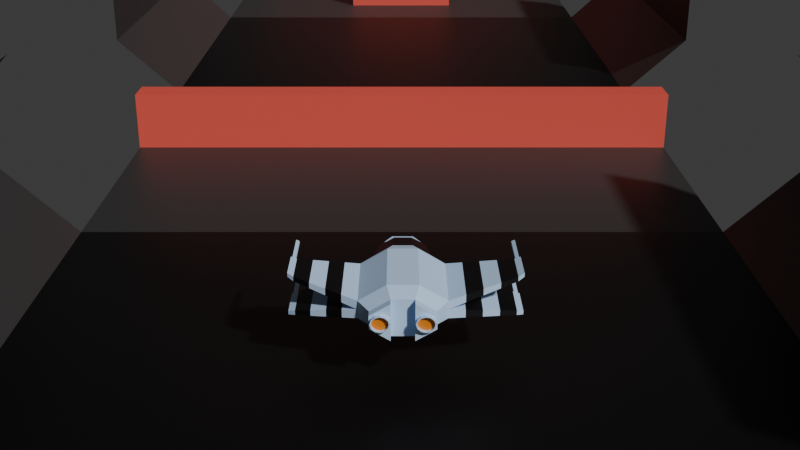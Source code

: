 # Source: ASSET.blend  (saved by Blender 4.2.66; exported with 4.5.12 LTS)
import bpy
from mathutils import Matrix  # noqa: F401  (used for matrix-valued properties, if any)

bpy.ops.wm.read_factory_settings(use_empty=True)
scene = bpy.context.scene
scene.name = 'Scene'

# ---- collections
col_collection = bpy.data.collections.new('Collection'); scene.collection.children.link(col_collection)

# ---- materials (node trees are filled in below, after node groups)
mat_material_001 = bpy.data.materials.new('Material.001')
mat_material_002 = bpy.data.materials.new('Material.002')
mat_material_003 = bpy.data.materials.new('Material.003')
mat_material_004 = bpy.data.materials.new('Material.004')
mat_material_005 = bpy.data.materials.new('Material.005')
mat_material_006 = bpy.data.materials.new('Material.006')

# ---- material node trees
mat_material_001.use_nodes = True; mat_material_001.node_tree.nodes.clear()
_N = mat_material_001.node_tree.nodes; _L = mat_material_001.node_tree.links
n0 = _N.new('ShaderNodeBsdfPrincipled'); n0.name = 'Principled BSDF'; n0.location = (10, 300)
n0.inputs[0].default_value = (0.547, 0.7426, 1.0, 1.0)
n1 = _N.new('ShaderNodeOutputMaterial'); n1.name = 'Material Output'; n1.location = (300, 300)
_L.new(n0.outputs[0], n1.inputs[0])
n1.is_active_output = True
mat_material_002.use_nodes = True; mat_material_002.node_tree.nodes.clear()
_N = mat_material_002.node_tree.nodes; _L = mat_material_002.node_tree.links
n0 = _N.new('ShaderNodeBsdfPrincipled'); n0.name = 'Principled BSDF'; n0.location = (10, 300)
n0.inputs[0].default_value = (0.0, 0.0, 0.0, 1.0)
n1 = _N.new('ShaderNodeOutputMaterial'); n1.name = 'Material Output'; n1.location = (300, 300)
_L.new(n0.outputs[0], n1.inputs[0])
n1.is_active_output = True
mat_material_003.use_nodes = True; mat_material_003.node_tree.nodes.clear()
_N = mat_material_003.node_tree.nodes; _L = mat_material_003.node_tree.links
n0 = _N.new('ShaderNodeBsdfPrincipled'); n0.name = 'Principled BSDF'; n0.location = (10, 300)
n0.inputs[0].default_value = (0.8001, 0.2265, 0.00514, 1.0)
n1 = _N.new('ShaderNodeOutputMaterial'); n1.name = 'Material Output'; n1.location = (300, 300)
_L.new(n0.outputs[0], n1.inputs[0])
n1.is_active_output = True
mat_material_004.use_nodes = True; mat_material_004.node_tree.nodes.clear()
_N = mat_material_004.node_tree.nodes; _L = mat_material_004.node_tree.links
n0 = _N.new('ShaderNodeBsdfPrincipled'); n0.name = 'Principled BSDF'; n0.location = (10, 300)
n0.inputs[0].default_value = (0.03385, 0.03385, 0.03385, 1.0)
n1 = _N.new('ShaderNodeOutputMaterial'); n1.name = 'Material Output'; n1.location = (300, 300)
_L.new(n0.outputs[0], n1.inputs[0])
n1.is_active_output = True
mat_material_005.use_nodes = True; mat_material_005.node_tree.nodes.clear()
_N = mat_material_005.node_tree.nodes; _L = mat_material_005.node_tree.links
n0 = _N.new('ShaderNodeBsdfPrincipled'); n0.name = 'Principled BSDF'; n0.location = (10, 300)
n0.inputs[0].default_value = (0.0, 0.0, 0.0, 1.0)
n1 = _N.new('ShaderNodeOutputMaterial'); n1.name = 'Material Output'; n1.location = (300, 300)
_L.new(n0.outputs[0], n1.inputs[0])
n1.is_active_output = True
mat_material_006.use_nodes = True; mat_material_006.node_tree.nodes.clear()
_N = mat_material_006.node_tree.nodes; _L = mat_material_006.node_tree.links
n0 = _N.new('ShaderNodeBsdfPrincipled'); n0.name = 'Principled BSDF'; n0.location = (10, 300)
n0.inputs[0].default_value = (0.8007, 0.09913, 0.07111, 1.0)
n1 = _N.new('ShaderNodeOutputMaterial'); n1.name = 'Material Output'; n1.location = (300, 300)
_L.new(n0.outputs[0], n1.inputs[0])
n1.is_active_output = True

# ---- world
world_world = bpy.data.worlds.new('World'); scene.world = world_world
world_world.use_nodes = True; world_world.node_tree.nodes.clear()
_N = world_world.node_tree.nodes; _L = world_world.node_tree.links
n0 = _N.new('ShaderNodeOutputWorld'); n0.name = 'World Output'; n0.location = (300, 300)
n1 = _N.new('ShaderNodeBackground'); n1.name = 'Background'; n1.location = (10, 300)
n1.inputs[0].default_value = (0.05088, 0.05088, 0.05088, 1.0)
_L.new(n1.outputs[0], n0.inputs[0])
n0.is_active_output = True
world_world.color = (0.05088, 0.05088, 0.05088)
world_world.sun_shadow_jitter_overblur = 0.0

# ---- cameras
cam_camera_001 = bpy.data.cameras.new('Camera.001')

# ---- meshes
me_cube_002 = bpy.data.meshes.new('Cube.002')
me_cube_002.from_pydata([(-1.0, -1.0, -0.3589), (-0.3589, -1.0, -1.0), (-0.3589, -1.0, 1.0), (-1.0, -1.0, 0.3589), (-0.3589, 1.0, -1.0), (-1.0, 1.0, -0.3589), (-1.0, 1.0, 0.3589), (-0.3589, 1.0, 1.0), (0.3589, -1.0, -1.0), (1.0, -1.0, -0.3589), (1.0, -1.0, 0.3589), (0.3589, -1.0, 1.0), (1.0, 1.0, -0.3589), (0.3589, 1.0, -1.0), (0.3589, 1.0, 1.0), (1.0, 1.0, 0.3589), (-0.5835, 2.278, -0.2094), (-0.2094, 2.278, -0.5835), (-0.2094, 2.278, 0.5835), (-0.5835, 2.278, 0.2094), (0.2094, 2.278, -0.5835), (0.5835, 2.278, -0.2094), (0.5835, 2.278, 0.2094), (0.2094, 2.278, 0.5835), (-2.548, 0.4741, 0.9051), (-1.0, -1.0, 0.0), (1.0, -1.0, 0.0), (1.0, 1.0, 0.0), (-2.577, -0.4354, 1.049), (-1.0, 1.0, 0.0), (-2.548, 0.4741, 0.9937), (-2.577, -0.4354, 0.8924), (2.712, -0.4354, 0.8924), (2.712, -0.4354, 1.049), (2.683, 0.4757, 0.9937), (2.683, 0.4757, 0.9051), (-2.559, 0.4802, -0.532), (-2.559, 0.4802, -0.6318), (2.694, 0.4794, -0.532), (2.694, 0.4794, -0.6318), (2.723, -0.4354, -0.6708), (2.723, -0.4354, -0.5145), (-2.587, -0.4354, -0.6708), (-2.587, -0.4354, -0.5145), (2.571, -0.516, 0.765), (2.571, -0.516, 0.9502), (2.599, 0.4757, 0.8295), (2.599, 0.4757, 0.9353), (2.567, -0.5234, -0.6222), (2.567, -0.5234, -0.4344), (2.596, 0.4794, -0.6011), (2.596, 0.4794, -0.4814), (-2.441, -0.5128, 0.9541), (-2.441, -0.5128, 0.77), (-2.47, 0.4741, 0.8345), (-2.47, 0.4741, 0.9391), (-2.458, 0.4802, -0.6002), (-2.458, 0.4802, -0.48), (-2.429, -0.5249, -0.4329), (-2.429, -0.5249, -0.6213), (-0.2673, 3.202, -0.2034), (-0.09596, 3.202, -0.3748), (0.09596, 3.202, -0.3748), (0.2673, 3.202, -0.2034), (-0.2673, 3.202, -0.01144), (0.2673, 3.202, -0.01144), (-0.3589, -1.0, -2.98e-08), (0.3589, -1.0, -2.98e-08), (0.6961, -1.637, 0.1725), (-0.6949, -1.637, 0.1725), (0.5002, -1.637, 0.335), (0.5002, -1.637, -0.315), (-0.499, -1.637, 0.335), (-0.499, -1.637, -0.315), (-0.3859, -1.637, -0.2715), (-0.6121, -1.637, -0.2715), (-0.6121, -1.637, 0.2915), (-0.3859, -1.637, 0.2915), (0.6133, -1.637, -0.2715), (0.3871, -1.637, -0.2715), (0.3871, -1.637, 0.2915), (0.6133, -1.637, 0.2915), (-0.7252, -1.637, 0.009998), (0.7264, -1.637, 0.009998), (-0.2728, -1.637, 0.009998), (0.274, -1.637, 0.009998), (-2.577, 0.4741, 1.049), (-2.577, 0.4741, 0.8924), (2.712, 0.4757, 1.049), (2.712, 0.4757, 0.8924), (2.571, 0.4757, 0.765), (2.571, 0.4757, 0.9502), (-2.587, 0.4802, -0.5145), (-2.587, 0.4802, -0.6708), (2.723, 0.4794, -0.5145), (2.723, 0.4794, -0.6708), (2.567, 0.4794, -0.6222), (-2.429, 0.4802, -0.6213), (2.567, 0.4794, -0.4344), (-2.441, 0.4741, 0.77), (-2.441, 0.4741, 0.9541), (-2.429, 0.4802, -0.4329), (-2.548, 1.549, 0.9937), (-2.548, 1.549, 0.9051), (2.683, 1.551, 0.9937), (2.683, 1.551, 0.9051), (2.599, 1.551, 0.8295), (2.599, 1.551, 0.9353), (-2.559, 1.555, -0.532), (-2.559, 1.555, -0.6318), (2.694, 1.554, -0.532), (2.694, 1.554, -0.6318), (2.596, 1.554, -0.6011), (-2.458, 1.555, -0.6002), (2.596, 1.554, -0.4814), (-2.47, 1.549, 0.8345), (-2.47, 1.549, 0.9391), (-2.458, 1.555, -0.48), (0.6857, 1.639, 0.2461), (0.2461, 1.639, 0.6857), (-0.6857, 1.639, 0.2461), (-0.2461, 1.639, 0.6857), (-0.2461, 1.639, -0.6857), (0.2461, 1.639, -0.6857), (0.6857, 1.639, -0.2461), (-0.6857, 1.639, -0.2461), (-0.7409, -1.409, -2.368e-09), (-0.7409, -1.409, -0.2659), (-0.2659, -1.409, -0.7409), (-0.2659, -1.409, -2.445e-08), (-0.7409, -1.409, 0.2659), (-0.2659, -1.409, 0.7409), (0.2659, -1.409, -0.7409), (0.2659, -1.409, -2.445e-08), (0.7409, -1.409, 0.2659), (0.7409, -1.409, -2.368e-09), (0.2659, -1.409, 0.7409), (0.7409, -1.409, -0.2659), (-2.081, -0.6346, 0.5775), (-1.721, -0.7564, 0.385), (-1.36, -0.8782, 0.1925), (-2.081, 0.6056, 0.5775), (-1.721, 0.7371, 0.385), (-1.36, 0.8685, 0.1925), (-2.081, 0.6056, 0.8053), (-1.721, 0.7371, 0.6565), (-1.36, 0.8685, 0.5077), (-1.36, -0.8782, 0.5077), (-1.721, -0.7564, 0.6565), (-2.081, -0.6346, 0.8053), (-2.072, 0.6101, -0.3247), (-1.714, 0.7401, -0.2165), (-1.357, 0.87, -0.1082), (-2.072, -0.6437, -0.3247), (-1.714, -0.7625, -0.2165), (-1.357, -0.8812, -0.1082), (-2.072, -0.6437, -0.5557), (-1.714, -0.7625, -0.4901), (-1.357, -0.8812, -0.4245), (-1.357, 0.87, -0.4245), (-1.714, 0.7401, -0.4901), (-2.072, 0.6101, -0.5557), (2.175, -0.6425, -0.3258), (1.783, -0.7617, -0.2172), (1.392, -0.8808, -0.1086), (2.175, 0.6095, -0.3258), (1.783, 0.7397, -0.2172), (1.392, 0.8698, -0.1086), (1.392, -0.8808, -0.4248), (1.783, -0.7617, -0.4906), (2.175, -0.6425, -0.5564), (1.392, 0.8698, -0.4248), (1.783, 0.7397, -0.4906), (2.175, 0.6095, -0.5564), (2.178, -0.637, 0.8024), (1.785, -0.758, 0.6546), (1.393, -0.879, 0.5068), (1.393, -0.879, 0.1913), (1.785, -0.758, 0.3825), (2.178, -0.637, 0.5738), (1.393, 0.8689, 0.1913), (1.785, 0.7378, 0.3825), (2.178, 0.6068, 0.5738), (1.393, 0.8689, 0.5068), (1.785, 0.7378, 0.6546), (2.178, 0.6068, 0.8024), (-0.1516, 2.609, 0.3085), (-0.4652, 2.623, 0.1268), (0.4652, 2.623, 0.1268), (0.1516, 2.609, 0.3085), (0.4652, 2.623, -0.2072), (-0.4652, 2.623, -0.2072), (-0.167, 2.623, -0.5054), (0.167, 2.623, -0.5054), (-0.3589, 0.3333, -1.0), (-0.3589, -0.3333, -1.0), (-0.3589, -0.3333, 1.0), (-0.3589, 0.3333, 1.0), (0.3589, -0.3333, -1.0), (0.3589, 0.3333, -1.0), (-1.0, 0.3333, 0.3589), (-1.0, -0.3333, 0.3589), (0.3589, 0.3333, 1.0), (0.3589, -0.3333, 1.0), (1.0, 0.3333, -0.3589), (1.0, -0.3333, -0.3589), (1.0, -0.3333, 0.3589), (1.0, 0.3333, 0.3589), (-1.0, -0.3333, -0.3589), (-1.0, 0.3333, -0.3589), (1.0, 0.3333, 0.0), (1.0, -0.3333, 0.0), (-2.577, 0.1709, 1.049), (-2.577, -0.1322, 1.049), (-1.0, -0.3333, 0.0), (-1.0, 0.3333, 0.0), (2.712, -0.1317, 1.049), (2.712, 0.172, 1.049), (2.712, 0.172, 0.8924), (2.712, -0.1317, 0.8924), (-2.577, -0.1322, 0.8924), (-2.577, 0.1709, 0.8924), (2.723, 0.1745, -0.6708), (2.723, -0.1305, -0.6708), (-2.587, -0.1302, -0.6708), (-2.587, 0.175, -0.6708), (2.723, 0.1745, -0.5145), (2.723, -0.1305, -0.5145), (-2.587, -0.1302, -0.5145), (-2.587, 0.175, -0.5145), (2.571, -0.1854, 0.9502), (2.571, 0.1451, 0.9502), (2.571, 0.1451, 0.765), (2.571, -0.1854, 0.765), (2.567, -0.1891, -0.4344), (2.567, 0.1451, -0.4344), (2.567, 0.1451, -0.6222), (2.567, -0.1891, -0.6222), (-2.441, 0.1451, 0.9541), (-2.441, -0.1839, 0.9541), (-2.441, -0.1839, 0.77), (-2.441, 0.1451, 0.77), (-2.429, -0.1899, -0.6213), (-2.429, 0.1451, -0.6213), (-2.429, 0.1451, -0.4329), (-2.429, -0.1899, -0.4329), (-1.36, -0.296, 0.1925), (-1.36, 0.2863, 0.1925), (-1.721, -0.2586, 0.385), (-1.721, 0.2392, 0.385), (-2.081, -0.2212, 0.5775), (-2.081, 0.1922, 0.5775), (-1.36, 0.2863, 0.5077), (-1.36, -0.296, 0.5077), (-1.721, 0.2392, 0.6565), (-1.721, -0.2586, 0.6565), (-2.081, 0.1922, 0.8053), (-2.081, -0.2212, 0.8053), (-1.357, 0.2863, -0.1082), (-1.357, -0.2975, -0.1082), (-1.714, 0.2392, -0.2165), (-1.714, -0.2616, -0.2165), (-2.072, 0.1922, -0.3247), (-2.072, -0.2258, -0.3247), (-1.357, -0.2975, -0.4245), (-1.357, 0.2863, -0.4245), (-1.714, -0.2616, -0.4901), (-1.714, 0.2392, -0.4901), (-2.072, -0.2258, -0.5557), (-2.072, 0.1922, -0.5557), (1.392, 0.2863, -0.4248), (1.392, -0.2973, -0.4248), (1.783, 0.2392, -0.4906), (1.783, -0.2612, -0.4906), (2.175, 0.1922, -0.5564), (2.175, -0.2252, -0.5564), (1.392, -0.2973, -0.1086), (1.392, 0.2863, -0.1086), (1.783, -0.2612, -0.2172), (1.783, 0.2392, -0.2172), (2.175, -0.2252, -0.3258), (2.175, 0.1922, -0.3258), (1.393, 0.2863, 0.1913), (1.393, -0.2964, 0.1913), (1.785, 0.2392, 0.3825), (1.785, -0.2594, 0.3825), (2.178, 0.1922, 0.5738), (2.178, -0.2224, 0.5738), (1.393, -0.2964, 0.5068), (1.393, 0.2863, 0.5068), (1.785, -0.2594, 0.6546), (1.785, 0.2392, 0.6546), (2.178, -0.2224, 0.8024), (2.178, 0.1922, 0.8024), (0.6961, -1.637, -0.1525), (-0.6949, -1.637, -0.1525), (-0.3031, -1.637, -0.1525), (-0.3031, -1.637, 0.1725), (0.3043, -1.637, -0.1525), (0.3043, -1.637, 0.1725), (-0.5034, -1.639, -0.5034), (-0.7409, -1.639, -0.2659), (-0.5034, -1.639, 0.5034), (-0.2659, -1.639, 0.7409), (0.5034, -1.639, -0.5034), (0.2659, -1.639, -0.7409), (0.5034, -1.639, 0.5034), (0.7409, -1.639, 0.2659), (-0.7409, -1.639, 0.133), (-0.7409, -1.639, 0.2659), (0.7409, -1.639, 0.133), (0.7409, -1.639, -0.133), (0.7409, -1.639, -2.368e-09), (-0.7409, -1.639, -0.133), (-0.7409, -1.639, -2.368e-09), (-0.2659, -1.639, -0.3704), (-0.2659, -1.639, -2.445e-08), (-0.2659, -1.639, 0.3704), (0.2659, -1.639, -0.3704), (0.2659, -1.639, -2.445e-08), (0.2659, -1.639, 0.3704), (0.2659, -1.639, 0.7409), (-0.2659, -1.639, -0.7409), (0.7409, -1.639, -0.2659), (-0.6955, -1.755, 0.009998), (0.274, -1.755, 0.009998), (-0.3025, -1.755, 0.009998), (0.6967, -1.755, 0.009998), (0.3318, -1.755, 0.161), (0.6686, -1.755, 0.161), (0.5002, -1.755, 0.335), (-0.6674, -1.755, 0.161), (-0.3306, -1.755, 0.161), (-0.499, -1.755, 0.3037), (0.3318, -1.755, -0.141), (0.6686, -1.755, -0.141), (0.5002, -1.755, -0.2837), (-0.6674, -1.755, -0.141), (-0.3031, -1.755, -0.1525), (-0.499, -1.755, -0.2837), (-0.5933, -1.755, -0.2474), (-0.4047, -1.755, 0.2674), (0.4059, -1.755, -0.2474), (0.5945, -1.755, 0.2674), (-0.5933, -1.755, 0.2674), (0.4059, -1.755, 0.2674), (-0.4047, -1.755, -0.2474), (0.5945, -1.755, -0.2474), (-0.499, -1.755, -0.315), (-0.6121, -1.755, -0.2715), (-0.499, -1.755, 0.335), (-0.3859, -1.755, 0.2915), (0.5002, -1.755, -0.315), (0.3871, -1.755, -0.2715), (0.5002, -1.755, 0.3037), (0.6133, -1.755, 0.2915), (-0.6949, -1.755, 0.1725), (-0.6121, -1.755, 0.2915), (0.6961, -1.755, 0.1725), (0.6961, -1.755, -0.1525), (0.7264, -1.755, 0.009998), (-0.6949, -1.755, -0.1525), (-0.7252, -1.755, 0.009998), (-0.3306, -1.755, -0.141), (-0.2728, -1.755, 0.009998), (-0.3031, -1.755, 0.1725), (0.3043, -1.755, -0.1525), (0.3037, -1.755, 0.009998), (0.3043, -1.755, 0.1725), (0.3871, -1.755, 0.2915), (-0.3859, -1.755, -0.2715), (0.6133, -1.755, -0.2715), (-0.5015, -1.663, 0.009998), (-0.6955, -1.663, 0.009998), (0.5027, -1.663, 0.009998), (0.3037, -1.663, 0.009998), (-0.3025, -1.663, 0.009998), (0.6967, -1.663, 0.009998), (0.5027, -1.663, 0.2113), (0.3318, -1.663, 0.161), (0.6686, -1.663, 0.161), (0.5002, -1.663, 0.3037), (-0.5015, -1.663, 0.2113), (-0.6674, -1.663, 0.161), (-0.3306, -1.663, 0.161), (-0.499, -1.663, 0.3037), (0.5027, -1.663, -0.1913), (0.3318, -1.663, -0.141), (0.6686, -1.663, -0.141), (0.5002, -1.663, -0.2837), (-0.5015, -1.663, -0.1913), (-0.6674, -1.663, -0.141), (-0.3306, -1.663, -0.141), (-0.499, -1.663, -0.2837), (-0.5933, -1.663, -0.2474), (-0.4047, -1.663, 0.2674), (0.4059, -1.663, -0.2474), (0.5945, -1.663, 0.2674), (-0.5933, -1.663, 0.2674), (0.4059, -1.663, 0.2674), (-0.4047, -1.663, -0.2474), (0.5945, -1.663, -0.2474)], [], [(236, 96, 95, 222), (203, 196, 2, 11), (221, 212, 86, 87), (123, 122, 17, 20), (195, 1, 0, 208), (197, 7, 6, 200), (199, 13, 12, 204), (203, 11, 10, 206), (195, 198, 8, 1), (29, 6, 120, 125, 5), (119, 118, 22, 23), (124, 123, 20, 21), (16, 125, 120, 19), (120, 121, 18, 19), (121, 119, 23, 18), (122, 125, 16, 17), (53, 52, 28, 31), (232, 90, 89, 218), (219, 216, 33, 32), (45, 44, 32, 33), (49, 48, 40, 41), (230, 45, 33, 216), (240, 53, 31, 220), (47, 34, 104, 107), (238, 100, 86, 212), (223, 227, 41, 40), (225, 229, 92, 93), (234, 49, 41, 227), (244, 101, 92, 229), (59, 58, 43, 42), (242, 59, 42, 224), (191, 187, 64, 60), (188, 190, 63, 65), (23, 22, 188, 189), (292, 174, 45, 230), (182, 185, 91, 90), (174, 179, 44, 45), (286, 182, 90, 232), (173, 165, 98, 96), (280, 162, 49, 234), (162, 170, 48, 49), (274, 173, 96, 236), (256, 144, 100, 238), (144, 141, 99, 100), (250, 138, 53, 240), (138, 149, 52, 53), (268, 156, 59, 242), (156, 153, 58, 59), (262, 150, 101, 244), (150, 161, 97, 101), (50, 51, 114, 112), (35, 46, 106, 105), (51, 38, 110, 114), (60, 63, 62, 61), (64, 65, 63, 60), (193, 192, 61, 62), (190, 193, 62, 63), (187, 188, 65, 64), (192, 191, 60, 61), (128, 129, 316, 315, 322), (133, 132, 305, 318, 319), (8, 67, 66, 1), (67, 11, 2, 66), (127, 128, 322, 300, 301), (126, 127, 301, 313, 314), (135, 134, 307, 310, 312), (134, 136, 321, 306, 307), (131, 130, 309, 302, 303), (130, 126, 314, 308, 309), (136, 133, 319, 320, 321), (132, 137, 323, 304, 305), (137, 135, 312, 311, 323), (129, 131, 303, 317, 316), (299, 85, 325, 368), (296, 84, 364, 338), (74, 296, 338, 370), (75, 73, 348, 349), (298, 79, 353, 366), (82, 295, 361, 362), (30, 24, 87, 86), (35, 34, 88, 89), (46, 35, 89, 90), (34, 47, 91, 88), (36, 37, 93, 92), (39, 38, 94, 95), (50, 39, 95, 96), (37, 56, 97, 93), (47, 46, 90, 91), (38, 51, 98, 94), (51, 50, 96, 98), (24, 54, 99, 87), (55, 30, 86, 100), (54, 55, 100, 99), (57, 36, 92, 101), (56, 57, 101, 97), (105, 106, 107, 104), (108, 117, 113, 109), (102, 116, 115, 103), (111, 112, 114, 110), (54, 24, 103, 115), (37, 36, 108, 109), (30, 55, 116, 102), (38, 39, 111, 110), (55, 54, 115, 116), (39, 50, 112, 111), (36, 57, 117, 108), (56, 37, 109, 113), (24, 30, 102, 103), (57, 56, 113, 117), (46, 47, 107, 106), (34, 35, 105, 104), (7, 14, 119, 121), (6, 7, 121, 120), (14, 15, 118, 119), (4, 5, 125, 122), (12, 13, 123, 124), (13, 4, 122, 123), (12, 124, 118, 15, 27), (21, 22, 118, 124), (66, 2, 131, 129), (3, 25, 126, 130), (2, 3, 130, 131), (25, 0, 127, 126), (0, 1, 128, 127), (1, 66, 129, 128), (9, 26, 135, 137), (8, 9, 137, 132), (11, 67, 133, 136), (10, 11, 136, 134), (26, 10, 134, 135), (67, 8, 132, 133), (136, 11, 2, 131), (67, 133, 129, 66), (132, 8, 1, 128), (129, 133, 132, 128), (131, 136, 133, 129), (25, 3, 147, 140), (140, 147, 148, 139), (139, 148, 149, 138), (214, 25, 140, 246), (246, 140, 139, 248), (248, 139, 138, 250), (6, 29, 143, 146), (146, 143, 142, 145), (145, 142, 141, 144), (200, 6, 146, 252), (252, 146, 145, 254), (254, 145, 144, 256), (29, 5, 159, 152), (152, 159, 160, 151), (151, 160, 161, 150), (215, 29, 152, 258), (258, 152, 151, 260), (260, 151, 150, 262), (0, 25, 155, 158), (158, 155, 154, 157), (157, 154, 153, 156), (208, 0, 158, 264), (264, 158, 157, 266), (266, 157, 156, 268), (204, 12, 171, 270), (270, 171, 172, 272), (272, 172, 173, 274), (26, 9, 168, 164), (164, 168, 169, 163), (163, 169, 170, 162), (211, 26, 164, 276), (276, 164, 163, 278), (278, 163, 162, 280), (12, 27, 167, 171), (171, 167, 166, 172), (172, 166, 165, 173), (210, 27, 180, 282), (282, 180, 181, 284), (284, 181, 182, 286), (10, 26, 177, 176), (176, 177, 178, 175), (175, 178, 179, 174), (27, 15, 183, 180), (180, 183, 184, 181), (181, 184, 185, 182), (206, 10, 176, 288), (288, 176, 175, 290), (290, 175, 174, 292), (19, 18, 186, 187), (18, 23, 189, 186), (22, 19, 187, 188), (17, 16, 191, 192), (21, 20, 193, 190), (20, 17, 192, 193), (22, 21, 190, 188), (16, 19, 187, 191), (186, 189, 188, 187), (184, 291, 293, 185), (291, 290, 292, 293), (183, 289, 291, 184), (289, 288, 290, 291), (15, 207, 289, 183), (207, 206, 288, 289), (178, 285, 287, 179), (285, 284, 286, 287), (177, 283, 285, 178), (283, 282, 284, 285), (26, 211, 283, 177), (211, 210, 282, 283), (166, 279, 281, 165), (279, 278, 280, 281), (167, 277, 279, 166), (277, 276, 278, 279), (27, 210, 277, 167), (210, 211, 276, 277), (169, 273, 275, 170), (273, 272, 274, 275), (168, 271, 273, 169), (271, 270, 272, 273), (9, 205, 271, 168), (205, 204, 270, 271), (160, 267, 269, 161), (267, 266, 268, 269), (159, 265, 267, 160), (265, 264, 266, 267), (5, 209, 265, 159), (209, 208, 264, 265), (154, 261, 263, 153), (261, 260, 262, 263), (155, 259, 261, 154), (259, 258, 260, 261), (25, 214, 259, 155), (214, 215, 258, 259), (148, 255, 257, 149), (255, 254, 256, 257), (147, 253, 255, 148), (253, 252, 254, 255), (3, 201, 253, 147), (201, 200, 252, 253), (142, 249, 251, 141), (249, 248, 250, 251), (143, 247, 249, 142), (247, 246, 248, 249), (29, 215, 247, 143), (215, 214, 246, 247), (153, 263, 245, 58), (263, 262, 244, 245), (161, 269, 243, 97), (269, 268, 242, 243), (141, 251, 241, 99), (251, 250, 240, 241), (149, 257, 239, 52), (257, 256, 238, 239), (170, 275, 237, 48), (275, 274, 236, 237), (165, 281, 235, 98), (281, 280, 234, 235), (179, 287, 233, 44), (287, 286, 232, 233), (185, 293, 231, 91), (293, 292, 230, 231), (97, 243, 225, 93), (243, 242, 224, 225), (58, 245, 228, 43), (245, 244, 229, 228), (98, 235, 226, 94), (235, 234, 227, 226), (42, 43, 228, 224), (224, 228, 229, 225), (95, 94, 226, 222), (222, 226, 227, 223), (52, 239, 213, 28), (239, 238, 212, 213), (99, 241, 221, 87), (241, 240, 220, 221), (91, 231, 217, 88), (231, 230, 216, 217), (89, 88, 217, 218), (218, 217, 216, 219), (44, 233, 219, 32), (233, 232, 218, 219), (4, 13, 199, 194), (194, 199, 198, 195), (14, 202, 207, 15), (202, 203, 206, 207), (8, 198, 205, 9), (198, 199, 204, 205), (2, 196, 201, 3), (196, 197, 200, 201), (4, 194, 209, 5), (194, 195, 208, 209), (31, 28, 213, 220), (220, 213, 212, 221), (14, 7, 197, 202), (202, 197, 196, 203), (48, 237, 223, 40), (237, 236, 222, 223), (72, 76, 357, 350), (73, 74, 370, 348), (294, 83, 360, 359), (69, 82, 362, 356), (71, 78, 371, 352), (68, 81, 355, 358), (84, 297, 365, 364), (83, 68, 358, 360), (76, 69, 356, 357), (80, 299, 368, 369), (73, 75, 301, 300), (72, 77, 303, 302), (71, 79, 305, 304), (70, 81, 307, 306), (69, 76, 309, 308), (81, 68, 310, 307), (83, 294, 311, 312), (295, 82, 314, 313), (84, 296, 315, 316), (77, 297, 317, 303), (298, 85, 319, 318), (299, 80, 321, 320), (297, 84, 316, 317), (82, 69, 308, 314), (76, 72, 302, 309), (296, 74, 322, 315), (294, 78, 323, 311), (80, 70, 306, 321), (75, 295, 313, 301), (68, 83, 312, 310), (78, 71, 304, 323), (74, 73, 300, 322), (79, 298, 318, 305), (85, 299, 320, 319), (328, 367, 375, 379), (363, 326, 376, 392), (346, 363, 392, 400), (340, 339, 393, 394), (334, 342, 396, 387), (324, 337, 391, 373), (333, 344, 398, 385), (339, 346, 400, 393), (335, 327, 377, 388), (331, 324, 373, 383), (336, 347, 401, 389), (329, 343, 397, 380), (326, 332, 384, 376), (327, 329, 380, 377), (344, 331, 383, 398), (345, 328, 379, 399), (77, 72, 350, 351), (78, 294, 359, 371), (297, 77, 351, 365), (79, 71, 352, 353), (70, 80, 369, 330), (85, 298, 366, 325), (81, 70, 330, 355), (295, 75, 349, 361), (339, 340, 349, 348), (333, 341, 351, 350), (336, 342, 353, 352), (354, 343, 355, 330), (331, 344, 357, 356), (343, 329, 358, 355), (327, 335, 359, 360), (337, 324, 362, 361), (326, 363, 338, 364), (341, 332, 365, 351), (334, 367, 325, 366), (328, 345, 369, 368), (332, 326, 364, 365), (324, 331, 356, 362), (344, 333, 350, 357), (363, 346, 370, 338), (335, 347, 371, 359), (345, 354, 330, 369), (340, 337, 361, 349), (329, 327, 360, 358), (347, 336, 352, 371), (346, 339, 348, 370), (342, 334, 366, 353), (367, 328, 368, 325), (377, 380, 378, 374), (390, 372, 373, 391), (386, 374, 375, 387), (374, 378, 379, 375), (382, 385, 398, 383), (378, 381, 399, 379), (380, 397, 381, 378), (372, 382, 383, 373), (376, 384, 382, 372), (384, 395, 385, 382), (389, 386, 387, 396), (401, 388, 386, 389), (388, 377, 374, 386), (393, 390, 391, 394), (400, 392, 390, 393), (392, 376, 372, 390), (341, 333, 385, 395), (347, 335, 388, 401), (332, 341, 395, 384), (342, 336, 389, 396), (354, 345, 399, 381), (367, 334, 387, 375), (343, 354, 381, 397), (337, 340, 394, 391)])
me_cube_002.polygons.foreach_set('material_index', [0, 0, 0, 1, 0, 0, 0, 0, 0, 0, 1, 1, 1, 1, 1, 1, 0, 0, 0, 0, 0, 0, 0, 0, 0, 0, 0, 0, 0, 0, 0, 0, 0, 1, 1, 1, 1, 1, 1, 1, 1, 1, 1, 1, 1, 1, 1, 1, 1, 1, 0, 0, 0, 0, 0, 0, 0, 0, 0, 0, 0, 0, 0, 0, 0, 0, 0, 0, 0, 0, 0, 0, 0, 0, 0, 0, 0, 0, 0, 0, 0, 0, 0, 0, 0, 0, 0, 0, 0, 0, 0, 0, 0, 0, 0, 0, 0, 0, 0, 0, 0, 0, 0, 0, 0, 0, 0, 0, 0, 0, 0, 0, 0, 0, 0, 0, 0, 0, 1, 0, 0, 0, 0, 0, 0, 0, 0, 0, 0, 0, 0, 0, 0, 0, 0, 0, 0, 1, 0, 0, 1, 0, 0, 1, 0, 0, 1, 0, 0, 1, 0, 0, 1, 0, 0, 1, 0, 0, 1, 0, 0, 1, 0, 0, 1, 0, 0, 1, 0, 0, 1, 0, 0, 1, 0, 0, 1, 0, 0, 1, 0, 0, 1, 0, 1, 1, 0, 0, 0, 0, 0, 0, 1, 0, 0, 1, 1, 0, 0, 0, 0, 1, 1, 0, 0, 0, 0, 1, 1, 0, 0, 0, 0, 1, 1, 0, 0, 0, 0, 1, 1, 0, 0, 0, 0, 1, 1, 0, 0, 0, 0, 1, 1, 0, 0, 0, 0, 1, 1, 0, 0, 1, 1, 1, 1, 1, 1, 1, 1, 1, 1, 1, 1, 1, 1, 1, 1, 0, 0, 0, 0, 0, 0, 0, 0, 0, 0, 0, 0, 0, 0, 0, 0, 0, 0, 0, 0, 0, 0, 0, 0, 0, 0, 0, 0, 0, 0, 0, 0, 0, 0, 0, 0, 0, 0, 0, 0, 0, 0, 0, 0, 0, 0, 0, 0, 0, 0, 0, 0, 0, 0, 0, 0, 0, 0, 0, 0, 0, 0, 0, 0, 0, 0, 0, 0, 0, 0, 0, 0, 0, 0, 0, 0, 0, 0, 0, 0, 0, 0, 0, 0, 0, 0, 0, 0, 0, 0, 0, 0, 0, 0, 0, 0, 0, 0, 0, 0, 0, 0, 0, 0, 0, 0, 0, 0, 0, 0, 0, 0, 0, 0, 0, 0, 0, 0, 2, 2, 2, 2, 2, 2, 2, 2, 2, 2, 2, 2, 2, 2, 2, 2, 0, 0, 0, 0, 0, 0, 0, 0])
_uv = me_cube_002.uv_layers.new(name='UVMap')
_uv.uv.foreach_set('vector', [0.4551, 0.5833, 0.4551, 0.5, 0.4551, 0.5, 0.4551, 0.5833, 0.7051, 0.6667, 0.7949, 0.6667, 0.7949, 0.75, 0.7051, 0.75, 0.5, 0.1667, 0.5449, 0.1667, 0.5449, 0.25, 0.5, 0.25, 0.2949, 0.5, 0.2051, 0.5, 0.2051, 0.5, 0.2949, 0.5, 0.2051, 0.6667, 0.2051, 0.75, 0.125, 0.75, 0.125, 0.6667, 0.625, 0.1667, 0.625, 0.25, 0.5449, 0.25, 0.5449, 0.1667, 0.2949, 0.5833, 0.2949, 0.5, 0.4551, 0.5, 0.4551, 0.5833, 0.7051, 0.6667, 0.7051, 0.75, 0.5449, 0.75, 0.5449, 0.6667, 0.2051, 0.6667, 0.2949, 0.6667, 0.2949, 0.75, 0.2051, 0.75, 0.5, 0.25, 0.5449, 0.25, 0.5449, 0.25, 0.125, 0.5, 0.4551, 0.25, 0.7051, 0.5, 0.5449, 0.5, 0.5449, 0.5, 0.7051, 0.5, 0.4551, 0.5, 0.2949, 0.5, 0.2949, 0.5, 0.4551, 0.5, 0.125, 0.5, 0.125, 0.5, 0.5449, 0.25, 0.5449, 0.25, 0.5449, 0.25, 0.625, 0.25, 0.625, 0.25, 0.5449, 0.25, 0.7949, 0.5, 0.7051, 0.5, 0.7051, 0.5, 0.7949, 0.5, 0.2051, 0.5, 0.125, 0.5, 0.125, 0.5, 0.2051, 0.5, 0.5, 1.0, 0.5449, 1.0, 0.5449, 1.0, 0.5, 1.0, 0.5, 0.5833, 0.5, 0.5, 0.5, 0.5, 0.5, 0.5833, 0.5, 0.6667, 0.5449, 0.6667, 0.5449, 0.75, 0.5, 0.75, 0.5449, 0.75, 0.5, 0.75, 0.5, 0.75, 0.5449, 0.75, 0.5, 0.75, 0.4551, 0.75, 0.4551, 0.75, 0.5, 0.75, 0.5449, 0.6667, 0.5449, 0.75, 0.5449, 0.75, 0.5449, 0.6667, 0.5, 0.08333, 0.5, 0.0, 0.5, 0.0, 0.5, 0.08333, 0.5357, 0.5, 0.535, 0.5, 0.535, 0.5, 0.5357, 0.5, 0.5449, 0.1667, 0.5449, 0.25, 0.5449, 0.25, 0.5449, 0.1667, 0.4551, 0.6667, 0.5, 0.6667, 0.5, 0.75, 0.4551, 0.75, 0.4551, 0.1667, 0.5, 0.1667, 0.5, 0.25, 0.4551, 0.25, 0.5, 0.6667, 0.5, 0.75, 0.5, 0.75, 0.5, 0.6667, 0.5, 0.1667, 0.5, 0.25, 0.5, 0.25, 0.5, 0.1667, 0.4551, 1.0, 0.5, 1.0, 0.5, 1.0, 0.4551, 1.0, 0.125, 0.6667, 0.125, 0.75, 0.125, 0.75, 0.125, 0.6667, 0.4551, 0.25, 0.5449, 0.25, 0.5449, 0.25, 0.4551, 0.25, 0.5449, 0.5, 0.4551, 0.5, 0.4551, 0.5, 0.5449, 0.5, 0.7051, 0.5, 0.5449, 0.5, 0.5449, 0.5, 0.7051, 0.5, 0.5449, 0.6667, 0.5449, 0.75, 0.5449, 0.75, 0.5449, 0.6667, 0.5, 0.5, 0.5449, 0.5, 0.5449, 0.5, 0.5, 0.5, 0.5449, 0.75, 0.5, 0.75, 0.5, 0.75, 0.5449, 0.75, 0.5, 0.5833, 0.5, 0.5, 0.5, 0.5, 0.5, 0.5833, 0.4551, 0.5, 0.5, 0.5, 0.5, 0.5, 0.4551, 0.5, 0.5, 0.6667, 0.5, 0.75, 0.5, 0.75, 0.5, 0.6667, 0.5, 0.75, 0.4551, 0.75, 0.4551, 0.75, 0.5, 0.75, 0.4551, 0.5833, 0.4551, 0.5, 0.4551, 0.5, 0.4551, 0.5833, 0.5449, 0.1667, 0.5449, 0.25, 0.5449, 0.25, 0.5449, 0.1667, 0.5449, 0.25, 0.5, 0.25, 0.5, 0.25, 0.5449, 0.25, 0.5, 0.08333, 0.5, 0.0, 0.5, 0.0, 0.5, 0.08333, 0.5, 1.0, 0.5449, 1.0, 0.5449, 1.0, 0.5, 1.0, 0.125, 0.6667, 0.125, 0.75, 0.125, 0.75, 0.125, 0.6667, 0.4551, 1.0, 0.5, 1.0, 0.5, 1.0, 0.4551, 1.0, 0.5, 0.1667, 0.5, 0.25, 0.5, 0.25, 0.5, 0.1667, 0.5, 0.25, 0.4551, 0.25, 0.4551, 0.25, 0.5, 0.25, 0.4628, 0.5, 0.4921, 0.5, 0.4921, 0.5, 0.4628, 0.5, 0.5102, 0.5, 0.5095, 0.5, 0.5095, 0.5, 0.5102, 0.5, 0.4921, 0.5, 0.4914, 0.5, 0.4914, 0.5, 0.4921, 0.5, 0.125, 0.5, 0.4551, 0.5, 0.2949, 0.5, 0.2051, 0.5, 0.5449, 0.25, 0.5449, 0.5, 0.4551, 0.5, 0.4551, 0.25, 0.2949, 0.5, 0.2051, 0.5, 0.2051, 0.5, 0.2949, 0.5, 0.4551, 0.5, 0.2949, 0.5, 0.2949, 0.5, 0.4551, 0.5, 0.5449, 0.25, 0.5449, 0.5, 0.5449, 0.5, 0.5449, 0.25, 0.2051, 0.5, 0.125, 0.5, 0.125, 0.5, 0.2051, 0.5, 0.2051, 0.75, 0.5, 0.8382, 0.5, 0.8382, 0.3526, 0.7941, 0.2051, 0.75, 0.5, 0.7941, 0.2949, 0.75, 0.2949, 0.75, 0.3974, 0.7721, 0.5, 0.7941, 0.2949, 0.75, 0.5, 0.7941, 0.5, 0.8382, 0.2051, 0.75, 0.5, 0.7941, 0.7051, 0.75, 0.7949, 0.75, 0.5, 0.8382, 0.125, 0.75, 0.2051, 0.75, 0.2051, 0.75, 0.1651, 0.75, 0.125, 0.75, 0.5, 1.0, 0.4551, 1.0, 0.4551, 1.0, 0.4776, 1.0, 0.5, 1.0, 0.5, 0.75, 0.5449, 0.75, 0.5449, 0.75, 0.5224, 0.75, 0.5, 0.75, 0.5449, 0.75, 0.7051, 0.75, 0.7051, 0.75, 0.625, 0.75, 0.5449, 0.75, 0.625, 0.0, 0.5449, 0.0, 0.5449, 0.0, 0.5849, 0.0, 0.625, 0.0, 0.5449, 1.0, 0.5, 1.0, 0.5, 1.0, 0.5224, 1.0, 0.5449, 1.0, 0.7051, 0.75, 0.5, 0.7941, 0.5, 0.7941, 0.6026, 0.7721, 0.7051, 0.75, 0.2949, 0.75, 0.4551, 0.75, 0.4551, 0.75, 0.375, 0.75, 0.2949, 0.75, 0.4551, 0.75, 0.5, 0.75, 0.5, 0.75, 0.4776, 0.75, 0.4551, 0.75, 0.5, 0.8382, 0.7949, 0.75, 0.7949, 0.75, 0.6474, 0.7941, 0.5, 0.8382, 0.6013, 0.7692, 0.5, 0.7905, 0.5, 0.7905, 0.6013, 0.7692, 0.3392, 0.7964, 0.5, 0.8514, 0.5, 0.8514, 0.3392, 0.7964, 0.2212, 0.7572, 0.3392, 0.7964, 0.3392, 0.7964, 0.2212, 0.7572, 0.1894, 0.7858, 0.1996, 0.7632, 0.1996, 0.7632, 0.1894, 0.7858, 0.3989, 0.7693, 0.3229, 0.7532, 0.3229, 0.7532, 0.3989, 0.7693, 0.5, 0.9868, 0.3391, 0.8834, 0.3391, 0.8834, 0.5, 0.9868, 0.535, 0.25, 0.5102, 0.25, 0.5, 0.25, 0.5449, 0.25, 0.5102, 0.5, 0.535, 0.5, 0.5449, 0.5, 0.5, 0.5, 0.5095, 0.5, 0.5102, 0.5, 0.5, 0.5, 0.5, 0.5, 0.535, 0.5, 0.5357, 0.5, 0.5449, 0.5, 0.5449, 0.5, 0.4518, 0.28, 0.2451, 0.4154, 0.125, 0.5, 0.5, 0.25, 0.4635, 0.5, 0.4914, 0.5, 0.5, 0.5, 0.4551, 0.5, 0.4628, 0.5, 0.4635, 0.5, 0.4551, 0.5, 0.4551, 0.5, 0.2451, 0.4154, 0.4242, 0.2792, 0.4551, 0.25, 0.125, 0.5, 0.5357, 0.5, 0.5095, 0.5, 0.5, 0.5, 0.5449, 0.5, 0.4914, 0.5, 0.4921, 0.5, 0.5, 0.5, 0.5, 0.5, 0.4921, 0.5, 0.4628, 0.5, 0.4551, 0.5, 0.5, 0.5, 0.5102, 0.25, 0.5096, 0.25, 0.5, 0.25, 0.5, 0.25, 0.5356, 0.25, 0.535, 0.25, 0.5449, 0.25, 0.5449, 0.25, 0.5096, 0.25, 0.5356, 0.25, 0.5449, 0.25, 0.5, 0.25, 0.4838, 0.2563, 0.4518, 0.28, 0.5, 0.25, 0.5, 0.25, 0.4242, 0.2792, 0.4838, 0.2563, 0.5, 0.25, 0.4551, 0.25, 0.5102, 0.5, 0.5095, 0.5, 0.5357, 0.5, 0.535, 0.5, 0.4518, 0.28, 0.4838, 0.2563, 0.4242, 0.2792, 0.2451, 0.4154, 0.535, 0.25, 0.5356, 0.25, 0.5096, 0.25, 0.5102, 0.25, 0.4635, 0.5, 0.4628, 0.5, 0.4921, 0.5, 0.4914, 0.5, 0.5096, 0.25, 0.5102, 0.25, 0.5102, 0.25, 0.5096, 0.25, 0.2451, 0.4154, 0.4518, 0.28, 0.4518, 0.28, 0.2451, 0.4154, 0.535, 0.25, 0.5356, 0.25, 0.5356, 0.25, 0.535, 0.25, 0.4914, 0.5, 0.4635, 0.5, 0.4635, 0.5, 0.4914, 0.5, 0.5356, 0.25, 0.5096, 0.25, 0.5096, 0.25, 0.5356, 0.25, 0.4635, 0.5, 0.4628, 0.5, 0.4628, 0.5, 0.4635, 0.5, 0.4518, 0.28, 0.4838, 0.2563, 0.4838, 0.2563, 0.4518, 0.28, 0.4242, 0.2792, 0.2451, 0.4154, 0.2451, 0.4154, 0.4242, 0.2792, 0.5102, 0.25, 0.535, 0.25, 0.535, 0.25, 0.5102, 0.25, 0.4838, 0.2563, 0.4242, 0.2792, 0.4242, 0.2792, 0.4838, 0.2563, 0.5095, 0.5, 0.5357, 0.5, 0.5357, 0.5, 0.5095, 0.5, 0.535, 0.5, 0.5102, 0.5, 0.5102, 0.5, 0.535, 0.5, 0.7949, 0.5, 0.7051, 0.5, 0.7051, 0.5, 0.7949, 0.5, 0.5449, 0.25, 0.625, 0.25, 0.625, 0.25, 0.5449, 0.25, 0.7051, 0.5, 0.5449, 0.5, 0.5449, 0.5, 0.7051, 0.5, 0.2051, 0.5, 0.125, 0.5, 0.125, 0.5, 0.2051, 0.5, 0.4551, 0.5, 0.2949, 0.5, 0.2949, 0.5, 0.4551, 0.5, 0.2949, 0.5, 0.2051, 0.5, 0.2051, 0.5, 0.2949, 0.5, 0.4551, 0.5, 0.4551, 0.5, 0.5449, 0.5, 0.5449, 0.5, 0.5, 0.5, 0.4551, 0.5, 0.5449, 0.5, 0.5449, 0.5, 0.4551, 0.5, 0.5, 0.8382, 0.7949, 0.75, 0.7949, 0.75, 0.5, 0.8382, 0.5449, 1.0, 0.5, 1.0, 0.5, 1.0, 0.5449, 1.0, 0.625, 0.0, 0.5449, 0.0, 0.5449, 0.0, 0.625, 0.0, 0.5, 1.0, 0.4551, 1.0, 0.4551, 1.0, 0.5, 1.0, 0.125, 0.75, 0.2051, 0.75, 0.2051, 0.75, 0.125, 0.75, 0.2051, 0.75, 0.5, 0.8382, 0.5, 0.8382, 0.2051, 0.75, 0.4551, 0.75, 0.5, 0.75, 0.5, 0.75, 0.4551, 0.75, 0.2949, 0.75, 0.4551, 0.75, 0.4551, 0.75, 0.2949, 0.75, 0.7051, 0.75, 0.5, 0.7941, 0.5, 0.7941, 0.7051, 0.75, 0.5449, 0.75, 0.7051, 0.75, 0.7051, 0.75, 0.5449, 0.75, 0.5, 0.75, 0.5449, 0.75, 0.5449, 0.75, 0.5, 0.75, 0.5, 0.7941, 0.2949, 0.75, 0.2949, 0.75, 0.5, 0.7941, 0.0, 0.0, 0.0, 0.0, 0.0, 0.0, 0.0, 0.0, 0.0, 0.0, 0.0, 0.0, 0.0, 0.0, 0.0, 0.0, 0.0, 0.0, 0.0, 0.0, 0.0, 0.0, 0.0, 0.0, 0.0, 0.0, 0.0, 0.0, 0.0, 0.0, 0.0, 0.0, 0.0, 0.0, 0.0, 0.0, 0.0, 0.0, 0.0, 0.0, 0.5, 1.0, 0.5449, 1.0, 0.5449, 1.0, 0.5, 1.0, 0.5, 1.0, 0.5449, 1.0, 0.5449, 1.0, 0.5, 1.0, 0.5, 1.0, 0.5449, 1.0, 0.5449, 1.0, 0.5, 1.0, 0.5, 0.08333, 0.5, 0.0, 0.5, 0.0, 0.5, 0.08333, 0.5, 0.08333, 0.5, 0.0, 0.5, 0.0, 0.5, 0.08333, 0.5, 0.08333, 0.5, 0.0, 0.5, 0.0, 0.5, 0.08333, 0.5449, 0.25, 0.5, 0.25, 0.5, 0.25, 0.5449, 0.25, 0.5449, 0.25, 0.5, 0.25, 0.5, 0.25, 0.5449, 0.25, 0.5449, 0.25, 0.5, 0.25, 0.5, 0.25, 0.5449, 0.25, 0.5449, 0.1667, 0.5449, 0.25, 0.5449, 0.25, 0.5449, 0.1667, 0.5449, 0.1667, 0.5449, 0.25, 0.5449, 0.25, 0.5449, 0.1667, 0.5449, 0.1667, 0.5449, 0.25, 0.5449, 0.25, 0.5449, 0.1667, 0.5, 0.25, 0.4551, 0.25, 0.4551, 0.25, 0.5, 0.25, 0.5, 0.25, 0.4551, 0.25, 0.4551, 0.25, 0.5, 0.25, 0.5, 0.25, 0.4551, 0.25, 0.4551, 0.25, 0.5, 0.25, 0.5, 0.1667, 0.5, 0.25, 0.5, 0.25, 0.5, 0.1667, 0.5, 0.1667, 0.5, 0.25, 0.5, 0.25, 0.5, 0.1667, 0.5, 0.1667, 0.5, 0.25, 0.5, 0.25, 0.5, 0.1667, 0.4551, 1.0, 0.5, 1.0, 0.5, 1.0, 0.4551, 1.0, 0.4551, 1.0, 0.5, 1.0, 0.5, 1.0, 0.4551, 1.0, 0.4551, 1.0, 0.5, 1.0, 0.5, 1.0, 0.4551, 1.0, 0.125, 0.6667, 0.125, 0.75, 0.125, 0.75, 0.125, 0.6667, 0.125, 0.6667, 0.125, 0.75, 0.125, 0.75, 0.125, 0.6667, 0.125, 0.6667, 0.125, 0.75, 0.125, 0.75, 0.125, 0.6667, 0.4551, 0.5833, 0.4551, 0.5, 0.4551, 0.5, 0.4551, 0.5833, 0.4551, 0.5833, 0.4551, 0.5, 0.4551, 0.5, 0.4551, 0.5833, 0.4551, 0.5833, 0.4551, 0.5, 0.4551, 0.5, 0.4551, 0.5833, 0.5, 0.75, 0.4551, 0.75, 0.4551, 0.75, 0.5, 0.75, 0.5, 0.75, 0.4551, 0.75, 0.4551, 0.75, 0.5, 0.75, 0.5, 0.75, 0.4551, 0.75, 0.4551, 0.75, 0.5, 0.75, 0.5, 0.6667, 0.5, 0.75, 0.5, 0.75, 0.5, 0.6667, 0.5, 0.6667, 0.5, 0.75, 0.5, 0.75, 0.5, 0.6667, 0.5, 0.6667, 0.5, 0.75, 0.5, 0.75, 0.5, 0.6667, 0.4551, 0.5, 0.5, 0.5, 0.5, 0.5, 0.4551, 0.5, 0.4551, 0.5, 0.5, 0.5, 0.5, 0.5, 0.4551, 0.5, 0.4551, 0.5, 0.5, 0.5, 0.5, 0.5, 0.4551, 0.5, 0.5, 0.5833, 0.5, 0.5, 0.5, 0.5, 0.5, 0.5833, 0.5, 0.5833, 0.5, 0.5, 0.5, 0.5, 0.5, 0.5833, 0.5, 0.5833, 0.5, 0.5, 0.5, 0.5, 0.5, 0.5833, 0.5449, 0.75, 0.5, 0.75, 0.5, 0.75, 0.5449, 0.75, 0.5449, 0.75, 0.5, 0.75, 0.5, 0.75, 0.5449, 0.75, 0.5449, 0.75, 0.5, 0.75, 0.5, 0.75, 0.5449, 0.75, 0.5, 0.5, 0.5449, 0.5, 0.5449, 0.5, 0.5, 0.5, 0.5, 0.5, 0.5449, 0.5, 0.5449, 0.5, 0.5, 0.5, 0.5, 0.5, 0.5449, 0.5, 0.5449, 0.5, 0.5, 0.5, 0.5449, 0.6667, 0.5449, 0.75, 0.5449, 0.75, 0.5449, 0.6667, 0.5449, 0.6667, 0.5449, 0.75, 0.5449, 0.75, 0.5449, 0.6667, 0.5449, 0.6667, 0.5449, 0.75, 0.5449, 0.75, 0.5449, 0.6667, 0.5449, 0.25, 0.625, 0.25, 0.625, 0.25, 0.5449, 0.25, 0.7949, 0.5, 0.7051, 0.5, 0.7051, 0.5, 0.7949, 0.5, 0.5449, 0.5, 0.5449, 0.25, 0.5449, 0.25, 0.5449, 0.5, 0.2051, 0.5, 0.125, 0.5, 0.125, 0.5, 0.2051, 0.5, 0.4551, 0.5, 0.2949, 0.5, 0.2949, 0.5, 0.4551, 0.5, 0.2949, 0.5, 0.2051, 0.5, 0.2051, 0.5, 0.2949, 0.5, 0.5449, 0.5, 0.4551, 0.5, 0.4551, 0.5, 0.5449, 0.5, 0.4551, 0.25, 0.5449, 0.25, 0.5449, 0.25, 0.4551, 0.25, 0.0, 0.0, 0.0, 0.0, 0.0, 0.0, 0.0, 0.0, 0.5449, 0.5, 0.5449, 0.5833, 0.5449, 0.5833, 0.5449, 0.5, 0.5449, 0.5833, 0.5449, 0.6667, 0.5449, 0.6667, 0.5449, 0.5833, 0.5449, 0.5, 0.5449, 0.5833, 0.5449, 0.5833, 0.5449, 0.5, 0.5449, 0.5833, 0.5449, 0.6667, 0.5449, 0.6667, 0.5449, 0.5833, 0.5449, 0.5, 0.5449, 0.5833, 0.5449, 0.5833, 0.5449, 0.5, 0.5449, 0.5833, 0.5449, 0.6667, 0.5449, 0.6667, 0.5449, 0.5833, 0.5, 0.75, 0.5, 0.6667, 0.5, 0.6667, 0.5, 0.75, 0.5, 0.6667, 0.5, 0.5833, 0.5, 0.5833, 0.5, 0.6667, 0.5, 0.75, 0.5, 0.6667, 0.5, 0.6667, 0.5, 0.75, 0.5, 0.6667, 0.5, 0.5833, 0.5, 0.5833, 0.5, 0.6667, 0.5, 0.75, 0.5, 0.6667, 0.5, 0.6667, 0.5, 0.75, 0.5, 0.6667, 0.5, 0.5833, 0.5, 0.5833, 0.5, 0.6667, 0.5, 0.5, 0.5, 0.5833, 0.5, 0.5833, 0.5, 0.5, 0.5, 0.5833, 0.5, 0.6667, 0.5, 0.6667, 0.5, 0.5833, 0.5, 0.5, 0.5, 0.5833, 0.5, 0.5833, 0.5, 0.5, 0.5, 0.5833, 0.5, 0.6667, 0.5, 0.6667, 0.5, 0.5833, 0.5, 0.5, 0.5, 0.5833, 0.5, 0.5833, 0.5, 0.5, 0.5, 0.5833, 0.5, 0.6667, 0.5, 0.6667, 0.5, 0.5833, 0.4551, 0.75, 0.4551, 0.6667, 0.4551, 0.6667, 0.4551, 0.75, 0.4551, 0.6667, 0.4551, 0.5833, 0.4551, 0.5833, 0.4551, 0.6667, 0.4551, 0.75, 0.4551, 0.6667, 0.4551, 0.6667, 0.4551, 0.75, 0.4551, 0.6667, 0.4551, 0.5833, 0.4551, 0.5833, 0.4551, 0.6667, 0.4551, 0.75, 0.4551, 0.6667, 0.4551, 0.6667, 0.4551, 0.75, 0.4551, 0.6667, 0.4551, 0.5833, 0.4551, 0.5833, 0.4551, 0.6667, 0.125, 0.5, 0.125, 0.5833, 0.125, 0.5833, 0.125, 0.5, 0.125, 0.5833, 0.125, 0.6667, 0.125, 0.6667, 0.125, 0.5833, 0.125, 0.5, 0.125, 0.5833, 0.125, 0.5833, 0.125, 0.5, 0.125, 0.5833, 0.125, 0.6667, 0.125, 0.6667, 0.125, 0.5833, 0.125, 0.5, 0.125, 0.5833, 0.125, 0.5833, 0.125, 0.5, 0.125, 0.5833, 0.125, 0.6667, 0.125, 0.6667, 0.125, 0.5833, 0.5, 0.0, 0.5, 0.08333, 0.5, 0.08333, 0.5, 0.0, 0.5, 0.08333, 0.5, 0.1667, 0.5, 0.1667, 0.5, 0.08333, 0.5, 0.0, 0.5, 0.08333, 0.5, 0.08333, 0.5, 0.0, 0.5, 0.08333, 0.5, 0.1667, 0.5, 0.1667, 0.5, 0.08333, 0.5, 0.0, 0.5, 0.08333, 0.5, 0.08333, 0.5, 0.0, 0.5, 0.08333, 0.5, 0.1667, 0.5, 0.1667, 0.5, 0.08333, 0.5449, 0.0, 0.5449, 0.08333, 0.5449, 0.08333, 0.5449, 0.0, 0.5449, 0.08333, 0.5449, 0.1667, 0.5449, 0.1667, 0.5449, 0.08333, 0.5449, 0.0, 0.5449, 0.08333, 0.5449, 0.08333, 0.5449, 0.0, 0.5449, 0.08333, 0.5449, 0.1667, 0.5449, 0.1667, 0.5449, 0.08333, 0.5449, 0.0, 0.5449, 0.08333, 0.5449, 0.08333, 0.5449, 0.0, 0.5449, 0.08333, 0.5449, 0.1667, 0.5449, 0.1667, 0.5449, 0.08333, 0.5, 0.25, 0.5, 0.1667, 0.5, 0.1667, 0.5, 0.25, 0.5, 0.1667, 0.5, 0.08333, 0.5, 0.08333, 0.5, 0.1667, 0.5, 0.25, 0.5, 0.1667, 0.5, 0.1667, 0.5, 0.25, 0.5, 0.1667, 0.5, 0.08333, 0.5, 0.08333, 0.5, 0.1667, 0.5, 0.25, 0.5, 0.1667, 0.5, 0.1667, 0.5, 0.25, 0.5, 0.1667, 0.5, 0.08333, 0.5, 0.08333, 0.5, 0.1667, 0.5, 0.0, 0.5, 0.08333, 0.5, 0.08333, 0.5, 0.0, 0.5, 0.08333, 0.5, 0.1667, 0.5, 0.1667, 0.5, 0.08333, 0.125, 0.5, 0.125, 0.5833, 0.125, 0.5833, 0.125, 0.5, 0.125, 0.5833, 0.125, 0.6667, 0.125, 0.6667, 0.125, 0.5833, 0.5, 0.25, 0.5, 0.1667, 0.5, 0.1667, 0.5, 0.25, 0.5, 0.1667, 0.5, 0.08333, 0.5, 0.08333, 0.5, 0.1667, 0.5449, 0.0, 0.5449, 0.08333, 0.5449, 0.08333, 0.5449, 0.0, 0.5449, 0.08333, 0.5449, 0.1667, 0.5449, 0.1667, 0.5449, 0.08333, 0.4551, 0.75, 0.4551, 0.6667, 0.4551, 0.6667, 0.4551, 0.75, 0.4551, 0.6667, 0.4551, 0.5833, 0.4551, 0.5833, 0.4551, 0.6667, 0.5, 0.5, 0.5, 0.5833, 0.5, 0.5833, 0.5, 0.5, 0.5, 0.5833, 0.5, 0.6667, 0.5, 0.6667, 0.5, 0.5833, 0.5, 0.75, 0.5, 0.6667, 0.5, 0.6667, 0.5, 0.75, 0.5, 0.6667, 0.5, 0.5833, 0.5, 0.5833, 0.5, 0.6667, 0.5449, 0.5, 0.5449, 0.5833, 0.5449, 0.5833, 0.5449, 0.5, 0.5449, 0.5833, 0.5449, 0.6667, 0.5449, 0.6667, 0.5449, 0.5833, 0.125, 0.5, 0.125, 0.5833, 0.125, 0.5833, 0.125, 0.5, 0.125, 0.5833, 0.125, 0.6667, 0.125, 0.6667, 0.125, 0.5833, 0.5, 0.0, 0.5, 0.08333, 0.5, 0.08333, 0.5, 0.0, 0.5, 0.08333, 0.5, 0.1667, 0.5, 0.1667, 0.5, 0.08333, 0.5, 0.5, 0.5, 0.5833, 0.5, 0.5833, 0.5, 0.5, 0.5, 0.5833, 0.5, 0.6667, 0.5, 0.6667, 0.5, 0.5833, 0.4551, 0.0, 0.5, 0.0, 0.5, 0.08333, 0.4551, 0.08333, 0.4551, 0.08333, 0.5, 0.08333, 0.5, 0.1667, 0.4551, 0.1667, 0.4551, 0.5, 0.5, 0.5, 0.5, 0.5833, 0.4551, 0.5833, 0.4551, 0.5833, 0.5, 0.5833, 0.5, 0.6667, 0.4551, 0.6667, 0.5449, 0.0, 0.5449, 0.08333, 0.5449, 0.08333, 0.5449, 0.0, 0.5449, 0.08333, 0.5449, 0.1667, 0.5449, 0.1667, 0.5449, 0.08333, 0.5, 0.25, 0.5, 0.1667, 0.5, 0.1667, 0.5, 0.25, 0.5, 0.1667, 0.5, 0.08333, 0.5, 0.08333, 0.5, 0.1667, 0.5449, 0.5, 0.5449, 0.5833, 0.5449, 0.5833, 0.5449, 0.5, 0.5449, 0.5833, 0.5449, 0.6667, 0.5449, 0.6667, 0.5449, 0.5833, 0.5, 0.5, 0.5449, 0.5, 0.5449, 0.5833, 0.5, 0.5833, 0.5, 0.5833, 0.5449, 0.5833, 0.5449, 0.6667, 0.5, 0.6667, 0.5, 0.75, 0.5, 0.6667, 0.5, 0.6667, 0.5, 0.75, 0.5, 0.6667, 0.5, 0.5833, 0.5, 0.5833, 0.5, 0.6667, 0.2051, 0.5, 0.2949, 0.5, 0.2949, 0.5833, 0.2051, 0.5833, 0.2051, 0.5833, 0.2949, 0.5833, 0.2949, 0.6667, 0.2051, 0.6667, 0.7051, 0.5, 0.7051, 0.5833, 0.5449, 0.5833, 0.5449, 0.5, 0.7051, 0.5833, 0.7051, 0.6667, 0.5449, 0.6667, 0.5449, 0.5833, 0.2949, 0.75, 0.2949, 0.6667, 0.4551, 0.6667, 0.4551, 0.75, 0.2949, 0.6667, 0.2949, 0.5833, 0.4551, 0.5833, 0.4551, 0.6667, 0.625, 0.0, 0.625, 0.08333, 0.5449, 0.08333, 0.5449, 0.0, 0.625, 0.08333, 0.625, 0.1667, 0.5449, 0.1667, 0.5449, 0.08333, 0.2051, 0.5, 0.2051, 0.5833, 0.125, 0.5833, 0.125, 0.5, 0.2051, 0.5833, 0.2051, 0.6667, 0.125, 0.6667, 0.125, 0.5833, 0.5, 0.0, 0.5449, 0.0, 0.5449, 0.08333, 0.5, 0.08333, 0.5, 0.08333, 0.5449, 0.08333, 0.5449, 0.1667, 0.5, 0.1667, 0.7051, 0.5, 0.7949, 0.5, 0.7949, 0.5833, 0.7051, 0.5833, 0.7051, 0.5833, 0.7949, 0.5833, 0.7949, 0.6667, 0.7051, 0.6667, 0.4551, 0.75, 0.4551, 0.6667, 0.4551, 0.6667, 0.4551, 0.75, 0.4551, 0.6667, 0.4551, 0.5833, 0.4551, 0.5833, 0.4551, 0.6667, 0.5803, 0.4909, 0.5422, 0.9401, 0.5422, 0.9401, 0.5803, 0.4909, 0.1996, 0.7632, 0.2212, 0.7572, 0.2212, 0.7572, 0.1996, 0.7632, 0.4747, 0.752, 0.5, 0.7536, 0.5, 0.7536, 0.4747, 0.752, 0.5224, 0.9608, 0.5, 0.9868, 0.5, 0.9868, 0.5224, 0.9608, 0.3796, 0.7526, 0.4534, 0.7511, 0.4534, 0.7511, 0.3796, 0.7526, 0.5249, 0.7522, 0.5466, 0.7511, 0.5466, 0.7511, 0.5249, 0.7522, 0.5, 0.8514, 0.5625, 0.4458, 0.5625, 0.4458, 0.5, 0.8514, 0.5, 0.7536, 0.5249, 0.7522, 0.5249, 0.7522, 0.5, 0.7536, 0.5422, 0.9401, 0.5224, 0.9608, 0.5224, 0.9608, 0.5422, 0.9401, 0.6771, 0.7532, 0.6013, 0.7692, 0.6013, 0.7692, 0.6771, 0.7532, 0.1996, 0.7632, 0.1894, 0.7858, 0.125, 0.75, 0.1651, 0.75, 0.5803, 0.4909, 0.6093, 0.1422, 0.625, 0.0, 0.5849, 0.5, 0.3796, 0.7526, 0.3229, 0.7532, 0.2949, 0.75, 0.375, 0.75, 0.62, 0.7528, 0.5466, 0.7511, 0.5449, 0.75, 0.625, 0.75, 0.5224, 0.9608, 0.5422, 0.9401, 0.5449, 1.0, 0.5224, 1.0, 0.5466, 0.7511, 0.5249, 0.7522, 0.5224, 0.75, 0.5449, 0.75, 0.5, 0.7536, 0.4747, 0.752, 0.4776, 0.75, 0.5, 0.75, 0.3391, 0.8834, 0.5, 0.9868, 0.5, 1.0, 0.3125, 0.875, 0.5, 0.8514, 0.3392, 0.7964, 0.3526, 0.7941, 0.5, 0.8382, 0.6093, 0.1422, 0.5625, 0.4458, 0.5625, 0.4191, 0.625, 0.0, 0.3989, 0.7693, 0.5, 0.7905, 0.5, 0.7941, 0.3974, 0.7721, 0.6013, 0.7692, 0.6771, 0.7532, 0.7051, 0.75, 0.6026, 0.7721, 0.5625, 0.4458, 0.5, 0.8514, 0.5, 0.8382, 0.5625, 0.4191, 0.5, 0.9868, 0.5224, 0.9608, 0.5224, 1.0, 0.5, 1.0, 0.5422, 0.9401, 0.5803, 0.4909, 0.5849, 0.5, 0.5449, 1.0, 0.3392, 0.7964, 0.2212, 0.7572, 0.2051, 0.75, 0.3526, 0.7941, 0.4747, 0.752, 0.4534, 0.7511, 0.4551, 0.75, 0.4776, 0.75, 0.6771, 0.7532, 0.62, 0.7528, 0.625, 0.75, 0.7051, 0.75, 0.1894, 0.7858, 0.3391, 0.8834, 0.3125, 0.875, 0.125, 0.75, 0.5249, 0.7522, 0.5, 0.7536, 0.5, 0.75, 0.5224, 0.75, 0.4534, 0.7511, 0.3796, 0.7526, 0.375, 0.75, 0.4551, 0.75, 0.2212, 0.7572, 0.1996, 0.7632, 0.1651, 0.75, 0.2051, 0.75, 0.3229, 0.7532, 0.3989, 0.7693, 0.3974, 0.7721, 0.2949, 0.75, 0.5, 0.7905, 0.6013, 0.7692, 0.6026, 0.7721, 0.5, 0.7941, 0.5868, 0.7697, 0.5, 0.7881, 0.5, 0.7881, 0.5868, 0.7697, 0.3571, 0.8109, 0.5, 0.8602, 0.5, 0.8602, 0.3571, 0.8109, 0.2524, 0.7752, 0.3571, 0.8109, 0.3571, 0.8109, 0.2524, 0.7752, 0.234, 0.8045, 0.2331, 0.781, 0.2331, 0.781, 0.234, 0.8045, 0.4178, 0.77, 0.358, 0.7566, 0.358, 0.7566, 0.4178, 0.77, 0.5, 0.9779, 0.3614, 0.8886, 0.3614, 0.8886, 0.5, 0.9779, 0.5709, 0.5446, 0.544, 0.8529, 0.544, 0.8529, 0.5709, 0.5446, 0.2331, 0.781, 0.2524, 0.7752, 0.2524, 0.7752, 0.2331, 0.781, 0.4718, 0.7542, 0.5, 0.756, 0.5, 0.756, 0.4718, 0.7542, 0.5226, 0.9313, 0.5, 0.9779, 0.5, 0.9779, 0.5226, 0.9313, 0.394, 0.7547, 0.445, 0.7529, 0.445, 0.7529, 0.394, 0.7547, 0.5269, 0.754, 0.5549, 0.753, 0.5549, 0.753, 0.5269, 0.754, 0.5, 0.8602, 0.554, 0.5184, 0.554, 0.5184, 0.5, 0.8602, 0.5, 0.756, 0.5269, 0.754, 0.5269, 0.754, 0.5, 0.756, 0.544, 0.8529, 0.5226, 0.9313, 0.5226, 0.9313, 0.544, 0.8529, 0.642, 0.7567, 0.5868, 0.7697, 0.5868, 0.7697, 0.642, 0.7567, 0.6093, 0.1422, 0.5803, 0.4909, 0.5803, 0.4909, 0.6093, 0.1422, 0.4534, 0.7511, 0.4747, 0.752, 0.4747, 0.752, 0.4534, 0.7511, 0.5625, 0.4458, 0.6093, 0.1422, 0.6093, 0.1422, 0.5625, 0.4458, 0.3229, 0.7532, 0.3796, 0.7526, 0.3796, 0.7526, 0.3229, 0.7532, 0.62, 0.7528, 0.6771, 0.7532, 0.6771, 0.7532, 0.62, 0.7528, 0.5, 0.7905, 0.3989, 0.7693, 0.3989, 0.7693, 0.5, 0.7905, 0.5466, 0.7511, 0.62, 0.7528, 0.62, 0.7528, 0.5466, 0.7511, 0.3391, 0.8834, 0.1894, 0.7858, 0.1894, 0.7858, 0.3391, 0.8834, 0.2331, 0.781, 0.234, 0.8045, 0.1894, 0.7858, 0.1996, 0.7632, 0.5709, 0.5446, 0.589, 0.3134, 0.6093, 0.1422, 0.5803, 0.4909, 0.394, 0.7547, 0.358, 0.7566, 0.3229, 0.7532, 0.3796, 0.7526, 0.6058, 0.7549, 0.5549, 0.753, 0.5466, 0.7511, 0.62, 0.7528, 0.5226, 0.9313, 0.544, 0.8529, 0.5422, 0.9401, 0.5224, 0.9608, 0.5549, 0.753, 0.5269, 0.754, 0.5249, 0.7522, 0.5466, 0.7511, 0.5, 0.756, 0.4718, 0.7542, 0.4747, 0.752, 0.5, 0.7536, 0.3614, 0.8886, 0.5, 0.9779, 0.5, 0.9868, 0.3391, 0.8834, 0.5, 0.8602, 0.3571, 0.8109, 0.3392, 0.7964, 0.5, 0.8514, 0.589, 0.3134, 0.554, 0.5184, 0.5625, 0.4458, 0.6093, 0.1422, 0.4178, 0.77, 0.5, 0.7881, 0.5, 0.7905, 0.3989, 0.7693, 0.5868, 0.7697, 0.642, 0.7567, 0.6771, 0.7532, 0.6013, 0.7692, 0.554, 0.5184, 0.5, 0.8602, 0.5, 0.8514, 0.5625, 0.4458, 0.5, 0.9779, 0.5226, 0.9313, 0.5224, 0.9608, 0.5, 0.9868, 0.544, 0.8529, 0.5709, 0.5446, 0.5803, 0.4909, 0.5422, 0.9401, 0.3571, 0.8109, 0.2524, 0.7752, 0.2212, 0.7572, 0.3392, 0.7964, 0.4718, 0.7542, 0.445, 0.7529, 0.4534, 0.7511, 0.4747, 0.752, 0.642, 0.7567, 0.6058, 0.7549, 0.62, 0.7528, 0.6771, 0.7532, 0.234, 0.8045, 0.3614, 0.8886, 0.3391, 0.8834, 0.1894, 0.7858, 0.5269, 0.754, 0.5, 0.756, 0.5, 0.7536, 0.5249, 0.7522, 0.445, 0.7529, 0.394, 0.7547, 0.3796, 0.7526, 0.4534, 0.7511, 0.2524, 0.7752, 0.2331, 0.781, 0.1996, 0.7632, 0.2212, 0.7572, 0.358, 0.7566, 0.4178, 0.77, 0.3989, 0.7693, 0.3229, 0.7532, 0.5, 0.7881, 0.5868, 0.7697, 0.6013, 0.7692, 0.5, 0.7905, 0.5, 0.756, 0.5269, 0.754, 0.5625, 0.761, 0.5, 0.7721, 0.3325, 0.8346, 0.5, 0.9191, 0.5, 0.9779, 0.3614, 0.8886, 0.4375, 0.761, 0.5, 0.7721, 0.5, 0.7881, 0.4178, 0.77, 0.5, 0.7721, 0.5625, 0.761, 0.5868, 0.7697, 0.5, 0.7881, 0.5425, 0.7096, 0.5709, 0.5446, 0.544, 0.8529, 0.5226, 0.9313, 0.5625, 0.761, 0.6058, 0.7549, 0.642, 0.7567, 0.5868, 0.7697, 0.5269, 0.754, 0.5549, 0.753, 0.6058, 0.7549, 0.5625, 0.761, 0.5, 0.9191, 0.5425, 0.7096, 0.5226, 0.9313, 0.5, 0.9779, 0.5, 0.8602, 0.554, 0.5184, 0.5425, 0.7096, 0.5, 0.9191, 0.554, 0.5184, 0.589, 0.3134, 0.5709, 0.5446, 0.5425, 0.7096, 0.394, 0.7547, 0.4375, 0.761, 0.4178, 0.77, 0.358, 0.7566, 0.445, 0.7529, 0.4718, 0.7542, 0.4375, 0.761, 0.394, 0.7547, 0.4718, 0.7542, 0.5, 0.756, 0.5, 0.7721, 0.4375, 0.761, 0.2331, 0.781, 0.3325, 0.8346, 0.3614, 0.8886, 0.234, 0.8045, 0.2524, 0.7752, 0.3571, 0.8109, 0.3325, 0.8346, 0.2331, 0.781, 0.3571, 0.8109, 0.5, 0.8602, 0.5, 0.9191, 0.3325, 0.8346, 0.589, 0.3134, 0.5709, 0.5446, 0.5709, 0.5446, 0.589, 0.3134, 0.445, 0.7529, 0.4718, 0.7542, 0.4718, 0.7542, 0.445, 0.7529, 0.554, 0.5184, 0.589, 0.3134, 0.589, 0.3134, 0.554, 0.5184, 0.358, 0.7566, 0.394, 0.7547, 0.394, 0.7547, 0.358, 0.7566, 0.6058, 0.7549, 0.642, 0.7567, 0.642, 0.7567, 0.6058, 0.7549, 0.5, 0.7881, 0.4178, 0.77, 0.4178, 0.77, 0.5, 0.7881, 0.5549, 0.753, 0.6058, 0.7549, 0.6058, 0.7549, 0.5549, 0.753, 0.3614, 0.8886, 0.234, 0.8045, 0.234, 0.8045, 0.3614, 0.8886])
me_cube_002.materials.append(mat_material_001)
me_cube_002.materials.append(mat_material_002)
me_cube_002.materials.append(mat_material_003)
me_cube_002.update()
me_plane = bpy.data.meshes.new('Plane')
me_plane.from_pydata([(9.675, -8.0, 0.0), (9.675, 8.0, 0.0), (12.15, -8.036, 2.267), (12.15, 8.036, 2.267), (9.675, 24.01, 0.0), (9.675, 40.01, 0.0), (12.15, 23.98, 2.267), (12.15, 40.05, 2.267), (12.15, -8.036, 4.459), (12.15, 23.98, 4.459), (12.15, 40.05, 4.459), (12.15, 8.036, 4.459), (0.0, -8.0, 0.0), (0.0, 8.0, 0.0), (0.0, 40.01, 0.0), (0.0, 24.01, 0.0), (11.19, -8.036, 5.439), (11.19, 8.036, 5.439), (11.19, 23.98, 5.439), (11.19, 40.05, 5.439), (9.675, 126.6, 0.0), (0.0, 126.6, 0.0), (9.675, -5.714, 0.0), (9.675, -3.429, 0.0), (9.675, -1.143, 0.0), (9.675, 1.143, 0.0), (9.675, 3.429, 0.0), (9.675, 5.714, 0.0), (12.15, -5.74, 2.267), (12.15, -3.444, 2.267), (12.15, -1.148, 2.267), (12.15, 1.148, 2.267), (12.15, 3.444, 2.267), (12.15, 5.74, 2.267), (0.0, -5.714, 0.0), (0.0, -3.429, 0.0), (0.0, -1.143, 0.0), (0.0, 1.143, 0.0), (0.0, 3.429, 0.0), (0.0, 5.714, 0.0), (11.19, -5.74, 5.439), (11.19, -3.444, 5.439), (11.19, -1.148, 5.439), (11.19, 1.148, 5.439), (11.19, 3.444, 5.439), (11.19, 5.74, 5.439), (12.15, -5.74, 4.459), (12.15, -3.444, 4.459), (12.15, -1.148, 4.459), (12.15, 1.148, 4.459), (12.15, 3.444, 4.459), (12.15, 5.74, 4.459), (3.225, -8.0, 0.0), (6.45, -8.0, 0.0), (3.225, 24.01, 0.0), (6.45, 24.01, 0.0), (6.45, 8.0, 0.0), (3.225, 8.0, 0.0), (6.45, 40.01, 0.0), (3.225, 40.01, 0.0), (3.225, 126.6, 0.0), (6.45, 126.6, 0.0), (6.45, -5.714, 0.0), (3.225, -5.714, 0.0), (6.45, -3.429, 0.0), (3.225, -3.429, 0.0), (6.45, -1.143, 0.0), (3.225, -1.143, 0.0), (6.45, 1.143, 0.0), (3.225, 1.143, 0.0), (6.45, 3.429, 0.0), (3.225, 3.429, 0.0), (6.45, 5.714, 0.0), (3.225, 5.714, 0.0), (9.675, 26.3, 0.0), (9.675, 28.59, 0.0), (9.675, 30.87, 0.0), (9.675, 33.16, 0.0), (9.675, 35.44, 0.0), (9.675, 37.73, 0.0), (12.15, 37.75, 2.267), (12.15, 35.46, 2.267), (12.15, 33.16, 2.267), (12.15, 30.87, 2.267), (12.15, 28.57, 2.267), (12.15, 26.27, 2.267), (12.15, 37.75, 4.459), (12.15, 35.46, 4.459), (12.15, 33.16, 4.459), (12.15, 30.87, 4.459), (12.15, 28.57, 4.459), (12.15, 26.27, 4.459), (0.0, 26.3, 0.0), (0.0, 28.59, 0.0), (0.0, 30.87, 0.0), (0.0, 33.16, 0.0), (0.0, 35.44, 0.0), (0.0, 37.73, 0.0), (11.19, 37.75, 5.439), (11.19, 35.46, 5.439), (11.19, 33.16, 5.439), (11.19, 30.87, 5.439), (11.19, 28.57, 5.439), (11.19, 26.27, 5.439), (3.225, 26.3, 0.0), (3.225, 28.59, 0.0), (3.225, 30.87, 0.0), (3.225, 33.16, 0.0), (3.225, 35.44, 0.0), (3.225, 37.73, 0.0), (6.45, 26.3, 0.0), (6.45, 28.59, 0.0), (6.45, 30.87, 0.0), (6.45, 33.16, 0.0), (6.45, 35.44, 0.0), (6.45, 37.73, 0.0), (6.45, -8.0, -2.364), (9.675, -8.0, -2.364), (9.675, 5.714, -2.364), (9.675, 8.0, -2.364), (9.675, 37.73, -2.364), (9.675, 40.01, -2.364), (6.45, 24.01, -2.364), (9.675, 24.01, -2.364), (9.675, -5.714, -2.364), (9.675, -1.143, -2.364), (9.675, 1.143, -2.364), (6.45, 8.0, -2.364), (6.45, 40.01, -2.364), (6.45, -5.714, -2.364), (6.45, -1.143, -2.364), (6.45, 1.143, -2.364), (6.45, 5.714, -2.364), (6.45, 37.73, -2.364), (9.675, 26.3, -2.364), (9.675, 30.87, -2.364), (9.675, 33.16, -2.364), (6.45, 26.3, -2.364), (6.45, 30.87, -2.364), (6.45, 33.16, -2.364)], [], [(56, 72, 132, 127), (22, 0, 2, 28), (56, 1, 4, 55), (110, 55, 122, 137), (74, 4, 6, 85), (85, 6, 9, 91), (28, 2, 8, 46), (91, 9, 18, 103), (46, 8, 16, 40), (58, 5, 20, 61), (11, 51, 45, 17), (51, 50, 44, 45), (50, 49, 43, 44), (49, 48, 42, 43), (48, 47, 41, 42), (47, 46, 40, 41), (3, 33, 51, 11), (33, 32, 50, 51), (32, 31, 49, 50), (31, 30, 48, 49), (30, 29, 47, 48), (29, 28, 46, 47), (1, 27, 33, 3), (27, 26, 32, 33), (26, 25, 31, 32), (25, 24, 30, 31), (24, 23, 29, 30), (23, 22, 28, 29), (53, 0, 117, 116), (62, 22, 23, 64), (64, 23, 24, 66), (62, 53, 116, 129), (68, 25, 26, 70), (70, 26, 27, 72), (38, 71, 73, 39), (71, 70, 72, 73), (37, 69, 71, 38), (69, 68, 70, 71), (36, 67, 69, 37), (67, 66, 68, 69), (35, 65, 67, 36), (65, 64, 66, 67), (34, 63, 65, 35), (63, 62, 64, 65), (12, 52, 63, 34), (52, 53, 62, 63), (14, 59, 60, 21), (59, 58, 61, 60), (97, 109, 59, 14), (109, 115, 58, 59), (13, 57, 54, 15), (57, 56, 55, 54), (39, 73, 57, 13), (73, 72, 56, 57), (54, 55, 110, 104), (104, 110, 111, 105), (105, 111, 112, 106), (106, 112, 113, 107), (107, 113, 114, 108), (108, 114, 115, 109), (15, 54, 104, 92), (92, 104, 105, 93), (93, 105, 106, 94), (94, 106, 107, 95), (95, 107, 108, 96), (96, 108, 109, 97), (10, 86, 98, 19), (86, 87, 99, 98), (87, 88, 100, 99), (88, 89, 101, 100), (89, 90, 102, 101), (90, 91, 103, 102), (7, 80, 86, 10), (80, 81, 87, 86), (81, 82, 88, 87), (82, 83, 89, 88), (83, 84, 90, 89), (84, 85, 91, 90), (5, 79, 80, 7), (79, 78, 81, 80), (78, 77, 82, 81), (77, 76, 83, 82), (76, 75, 84, 83), (75, 74, 85, 84), (74, 110, 137, 134), (110, 74, 75, 111), (111, 75, 76, 112), (22, 62, 129, 124), (113, 77, 78, 114), (114, 78, 79, 115), (132, 118, 119, 127), (133, 120, 121, 128), (116, 117, 124, 129), (130, 125, 126, 131), (122, 123, 134, 137), (138, 135, 136, 139), (1, 56, 127, 119), (27, 1, 119, 118), (68, 66, 130, 131), (112, 76, 135, 138), (4, 74, 134, 123), (0, 22, 124, 117), (72, 27, 118, 132), (55, 4, 123, 122), (77, 113, 139, 136), (5, 58, 128, 121), (66, 24, 125, 130), (113, 112, 138, 139), (58, 115, 133, 128), (115, 79, 120, 133), (76, 77, 136, 135), (24, 25, 126, 125), (25, 68, 131, 126), (79, 5, 121, 120), (62, 22, 0, 53), (25, 24, 66, 68), (27, 72, 56, 1), (55, 4, 74, 110), (77, 76, 112, 113), (79, 115, 58, 5)])
me_plane.polygons.foreach_set('material_index', [0, 0, 0, 0, 0, 0, 0, 0, 0, 0, 0, 0, 0, 0, 0, 0, 0, 0, 0, 0, 0, 0, 0, 0, 0, 0, 0, 0, 0, 1, 1, 0, 1, 1, 1, 1, 1, 1, 1, 1, 1, 1, 1, 1, 1, 1, 0, 0, 1, 1, 0, 0, 1, 1, 1, 1, 1, 1, 1, 1, 1, 1, 1, 1, 1, 1, 0, 0, 0, 0, 0, 0, 0, 0, 0, 0, 0, 0, 0, 0, 0, 0, 0, 0, 0, 1, 1, 0, 1, 1, 0, 0, 0, 0, 0, 0, 0, 0, 0, 0, 0, 0, 0, 0, 0, 0, 0, 0, 0, 0, 0, 0, 0, 0, 1, 1, 1, 1, 1, 1])
_uv = me_plane.uv_layers.new(name='UVMap')
_uv.uv.foreach_set('vector', [0.8333, 1.0, 0.8333, 0.8571, 0.8333, 0.8571, 0.8333, 1.0, 1.0, 0.1429, 1.0, 0.0, 1.0, 0.0, 1.0, 0.1429, 0.8333, 0.0, 1.0, 0.0, 1.0, 1.0, 0.8333, 1.0, 0.8333, 0.1429, 0.8333, 0.0, 0.8333, 0.0, 0.8333, 0.1429, 1.0, 0.1429, 1.0, 0.0, 1.0, 0.0, 1.0, 0.1429, 1.0, 0.1429, 1.0, 0.0, 1.0, 0.0, 1.0, 0.1429, 1.0, 0.1429, 1.0, 0.0, 1.0, 0.0, 1.0, 0.1429, 1.0, 0.1429, 1.0, 0.0, 1.0, 0.0, 1.0, 0.1429, 1.0, 0.1429, 1.0, 0.0, 1.0, 0.0, 1.0, 0.1429, 0.8333, 0.0, 1.0, 0.0, 1.0, 1.0, 0.8333, 1.0, 1.0, 1.0, 1.0, 0.8571, 1.0, 0.8571, 1.0, 1.0, 1.0, 0.8571, 1.0, 0.7143, 1.0, 0.7143, 1.0, 0.8571, 1.0, 0.7143, 1.0, 0.5714, 1.0, 0.5714, 1.0, 0.7143, 1.0, 0.5714, 1.0, 0.4286, 1.0, 0.4286, 1.0, 0.5714, 1.0, 0.4286, 1.0, 0.2857, 1.0, 0.2857, 1.0, 0.4286, 1.0, 0.2857, 1.0, 0.1429, 1.0, 0.1429, 1.0, 0.2857, 1.0, 1.0, 1.0, 0.8571, 1.0, 0.8571, 1.0, 1.0, 1.0, 0.8571, 1.0, 0.7143, 1.0, 0.7143, 1.0, 0.8571, 1.0, 0.7143, 1.0, 0.5714, 1.0, 0.5714, 1.0, 0.7143, 1.0, 0.5714, 1.0, 0.4286, 1.0, 0.4286, 1.0, 0.5714, 1.0, 0.4286, 1.0, 0.2857, 1.0, 0.2857, 1.0, 0.4286, 1.0, 0.2857, 1.0, 0.1429, 1.0, 0.1429, 1.0, 0.2857, 1.0, 1.0, 1.0, 0.8571, 1.0, 0.8571, 1.0, 1.0, 1.0, 0.8571, 1.0, 0.7143, 1.0, 0.7143, 1.0, 0.8571, 1.0, 0.7143, 1.0, 0.5714, 1.0, 0.5714, 1.0, 0.7143, 1.0, 0.5714, 1.0, 0.4286, 1.0, 0.4286, 1.0, 0.5714, 1.0, 0.4286, 1.0, 0.2857, 1.0, 0.2857, 1.0, 0.4286, 1.0, 0.2857, 1.0, 0.1429, 1.0, 0.1429, 1.0, 0.2857, 0.0, 0.0, 0.0, 0.0, 0.0, 0.0, 0.0, 0.0, 0.8333, 0.1429, 1.0, 0.1429, 1.0, 0.2857, 0.8333, 0.2857, 0.8333, 0.2857, 1.0, 0.2857, 1.0, 0.4286, 0.8333, 0.4286, 0.8333, 0.1429, 0.8333, 0.0, 0.8333, 0.0, 0.8333, 0.1429, 0.8333, 0.5714, 1.0, 0.5714, 1.0, 0.7143, 0.8333, 0.7143, 0.8333, 0.7143, 1.0, 0.7143, 1.0, 0.8571, 0.8333, 0.8571, 0.5, 0.7143, 0.6667, 0.7143, 0.6667, 0.8571, 0.5, 0.8571, 0.6667, 0.7143, 0.8333, 0.7143, 0.8333, 0.8571, 0.6667, 0.8571, 0.5, 0.5714, 0.6667, 0.5714, 0.6667, 0.7143, 0.5, 0.7143, 0.6667, 0.5714, 0.8333, 0.5714, 0.8333, 0.7143, 0.6667, 0.7143, 0.5, 0.4286, 0.6667, 0.4286, 0.6667, 0.5714, 0.5, 0.5714, 0.6667, 0.4286, 0.8333, 0.4286, 0.8333, 0.5714, 0.6667, 0.5714, 0.5, 0.2857, 0.6667, 0.2857, 0.6667, 0.4286, 0.5, 0.4286, 0.6667, 0.2857, 0.8333, 0.2857, 0.8333, 0.4286, 0.6667, 0.4286, 0.5, 0.1429, 0.6667, 0.1429, 0.6667, 0.2857, 0.5, 0.2857, 0.6667, 0.1429, 0.8333, 0.1429, 0.8333, 0.2857, 0.6667, 0.2857, 0.5, 0.0, 0.6667, 0.0, 0.6667, 0.1429, 0.5, 0.1429, 0.6667, 0.0, 0.8333, 0.0, 0.8333, 0.1429, 0.6667, 0.1429, 0.5, 0.0, 0.6667, 0.0, 0.6667, 1.0, 0.5, 1.0, 0.6667, 0.0, 0.8333, 0.0, 0.8333, 1.0, 0.6667, 1.0, 0.5, 0.8571, 0.6667, 0.8571, 0.6667, 1.0, 0.5, 1.0, 0.6667, 0.8571, 0.8333, 0.8571, 0.8333, 1.0, 0.6667, 1.0, 0.5, 0.0, 0.6667, 0.0, 0.6667, 1.0, 0.5, 1.0, 0.6667, 0.0, 0.8333, 0.0, 0.8333, 1.0, 0.6667, 1.0, 0.5, 0.8571, 0.6667, 0.8571, 0.6667, 1.0, 0.5, 1.0, 0.6667, 0.8571, 0.8333, 0.8571, 0.8333, 1.0, 0.6667, 1.0, 0.6667, 0.0, 0.8333, 0.0, 0.8333, 0.1429, 0.6667, 0.1429, 0.6667, 0.1429, 0.8333, 0.1429, 0.8333, 0.2857, 0.6667, 0.2857, 0.6667, 0.2857, 0.8333, 0.2857, 0.8333, 0.4286, 0.6667, 0.4286, 0.6667, 0.4286, 0.8333, 0.4286, 0.8333, 0.5714, 0.6667, 0.5714, 0.6667, 0.5714, 0.8333, 0.5714, 0.8333, 0.7143, 0.6667, 0.7143, 0.6667, 0.7143, 0.8333, 0.7143, 0.8333, 0.8571, 0.6667, 0.8571, 0.5, 0.0, 0.6667, 0.0, 0.6667, 0.1429, 0.5, 0.1429, 0.5, 0.1429, 0.6667, 0.1429, 0.6667, 0.2857, 0.5, 0.2857, 0.5, 0.2857, 0.6667, 0.2857, 0.6667, 0.4286, 0.5, 0.4286, 0.5, 0.4286, 0.6667, 0.4286, 0.6667, 0.5714, 0.5, 0.5714, 0.5, 0.5714, 0.6667, 0.5714, 0.6667, 0.7143, 0.5, 0.7143, 0.5, 0.7143, 0.6667, 0.7143, 0.6667, 0.8571, 0.5, 0.8571, 1.0, 1.0, 1.0, 0.8571, 1.0, 0.8571, 1.0, 1.0, 1.0, 0.8571, 1.0, 0.7143, 1.0, 0.7143, 1.0, 0.8571, 1.0, 0.7143, 1.0, 0.5714, 1.0, 0.5714, 1.0, 0.7143, 1.0, 0.5714, 1.0, 0.4286, 1.0, 0.4286, 1.0, 0.5714, 1.0, 0.4286, 1.0, 0.2857, 1.0, 0.2857, 1.0, 0.4286, 1.0, 0.2857, 1.0, 0.1429, 1.0, 0.1429, 1.0, 0.2857, 1.0, 1.0, 1.0, 0.8571, 1.0, 0.8571, 1.0, 1.0, 1.0, 0.8571, 1.0, 0.7143, 1.0, 0.7143, 1.0, 0.8571, 1.0, 0.7143, 1.0, 0.5714, 1.0, 0.5714, 1.0, 0.7143, 1.0, 0.5714, 1.0, 0.4286, 1.0, 0.4286, 1.0, 0.5714, 1.0, 0.4286, 1.0, 0.2857, 1.0, 0.2857, 1.0, 0.4286, 1.0, 0.2857, 1.0, 0.1429, 1.0, 0.1429, 1.0, 0.2857, 1.0, 1.0, 1.0, 0.8571, 1.0, 0.8571, 1.0, 1.0, 1.0, 0.8571, 1.0, 0.7143, 1.0, 0.7143, 1.0, 0.8571, 1.0, 0.7143, 1.0, 0.5714, 1.0, 0.5714, 1.0, 0.7143, 1.0, 0.5714, 1.0, 0.4286, 1.0, 0.4286, 1.0, 0.5714, 1.0, 0.4286, 1.0, 0.2857, 1.0, 0.2857, 1.0, 0.4286, 1.0, 0.2857, 1.0, 0.1429, 1.0, 0.1429, 1.0, 0.2857, 1.0, 0.1429, 0.8333, 0.1429, 0.8333, 0.1429, 1.0, 0.1429, 0.8333, 0.1429, 1.0, 0.1429, 1.0, 0.2857, 0.8333, 0.2857, 0.8333, 0.2857, 1.0, 0.2857, 1.0, 0.4286, 0.8333, 0.4286, 1.0, 0.1429, 0.8333, 0.1429, 0.8333, 0.1429, 1.0, 0.1429, 0.8333, 0.5714, 1.0, 0.5714, 1.0, 0.7143, 0.8333, 0.7143, 0.8333, 0.7143, 1.0, 0.7143, 1.0, 0.8571, 0.8333, 0.8571, 0.8333, 0.8571, 1.0, 0.8571, 1.0, 1.0, 0.8333, 1.0, 0.8333, 0.8571, 1.0, 0.8571, 1.0, 1.0, 0.8333, 1.0, 0.8333, 0.0, 1.0, 0.0, 1.0, 0.1429, 0.8333, 0.1429, 0.8333, 0.4286, 1.0, 0.4286, 1.0, 0.5714, 0.8333, 0.5714, 0.8333, 0.0, 1.0, 0.0, 1.0, 0.1429, 0.8333, 0.1429, 0.8333, 0.4286, 1.0, 0.4286, 1.0, 0.5714, 0.8333, 0.5714, 1.0, 0.0, 0.8333, 0.0, 0.8333, 0.0, 1.0, 0.0, 1.0, 0.8571, 1.0, 1.0, 1.0, 1.0, 1.0, 0.8571, 0.8333, 0.5714, 0.8333, 0.4286, 0.8333, 0.4286, 0.8333, 0.5714, 0.8333, 0.4286, 1.0, 0.4286, 1.0, 0.4286, 0.8333, 0.4286, 1.0, 0.0, 1.0, 0.1429, 1.0, 0.1429, 1.0, 0.0, 1.0, 0.0, 1.0, 0.1429, 1.0, 0.1429, 1.0, 0.0, 0.8333, 0.8571, 1.0, 0.8571, 1.0, 0.8571, 0.8333, 0.8571, 0.8333, 1.0, 1.0, 1.0, 1.0, 1.0, 0.8333, 1.0, 1.0, 0.5714, 0.8333, 0.5714, 0.8333, 0.5714, 1.0, 0.5714, 1.0, 0.0, 0.8333, 0.0, 0.8333, 0.0, 1.0, 0.0, 0.8333, 0.4286, 1.0, 0.4286, 1.0, 0.4286, 0.8333, 0.4286, 0.8333, 0.5714, 0.8333, 0.4286, 0.8333, 0.4286, 0.8333, 0.5714, 0.8333, 1.0, 0.8333, 0.8571, 0.8333, 0.8571, 0.8333, 1.0, 0.8333, 0.8571, 1.0, 0.8571, 1.0, 0.8571, 0.8333, 0.8571, 1.0, 0.4286, 1.0, 0.5714, 1.0, 0.5714, 1.0, 0.4286, 1.0, 0.4286, 1.0, 0.5714, 1.0, 0.5714, 1.0, 0.4286, 1.0, 0.5714, 0.8333, 0.5714, 0.8333, 0.5714, 1.0, 0.5714, 1.0, 0.8571, 1.0, 1.0, 1.0, 1.0, 1.0, 0.8571, 0.8333, 0.1429, 1.0, 0.1429, 1.0, 0.0, 0.0, 0.0, 1.0, 0.5714, 1.0, 0.4286, 0.8333, 0.4286, 0.8333, 0.5714, 1.0, 0.8571, 0.8333, 0.8571, 0.8333, 1.0, 1.0, 0.0, 0.8333, 1.0, 1.0, 1.0, 1.0, 0.1429, 0.8333, 0.1429, 1.0, 0.5714, 1.0, 0.4286, 0.8333, 0.4286, 0.8333, 0.5714, 1.0, 0.8571, 0.8333, 0.8571, 0.8333, 1.0, 1.0, 0.0])
me_plane.materials.append(mat_material_004)
me_plane.materials.append(mat_material_005)
me_plane.update()
me_cube = bpy.data.meshes.new('Cube')
me_cube.from_pydata([(-1.0, -1.0, -1.0), (-1.0, -1.0, 1.0), (-1.0, 1.0, -1.0), (-1.0, 1.0, 1.0), (1.0, -1.0, -1.0), (1.0, -1.0, 1.0), (1.0, 1.0, -1.0), (1.0, 1.0, 1.0)], [], [(0, 1, 3, 2), (2, 3, 7, 6), (6, 7, 5, 4), (4, 5, 1, 0), (2, 6, 4, 0), (7, 3, 1, 5)])
_uv = me_cube.uv_layers.new(name='UVMap')
_uv.uv.foreach_set('vector', [0.375, 0.0, 0.625, 0.0, 0.625, 0.25, 0.375, 0.25, 0.375, 0.25, 0.625, 0.25, 0.625, 0.5, 0.375, 0.5, 0.375, 0.5, 0.625, 0.5, 0.625, 0.75, 0.375, 0.75, 0.375, 0.75, 0.625, 0.75, 0.625, 1.0, 0.375, 1.0, 0.125, 0.5, 0.375, 0.5, 0.375, 0.75, 0.125, 0.75, 0.625, 0.5, 0.875, 0.5, 0.875, 0.75, 0.625, 0.75])
me_cube.materials.append(mat_material_006)
me_cube.update()
me_cube_001 = bpy.data.meshes.new('Cube.001')
me_cube_001.from_pydata([(-1.0, -1.0, -1.0), (-1.0, -1.0, 1.0), (-1.0, 1.0, -1.0), (-1.0, 1.0, 1.0), (1.0, -1.0, -1.0), (1.0, -1.0, 1.0), (1.0, 1.0, -1.0), (1.0, 1.0, 1.0)], [], [(0, 1, 3, 2), (2, 3, 7, 6), (6, 7, 5, 4), (4, 5, 1, 0), (2, 6, 4, 0), (7, 3, 1, 5)])
_uv = me_cube_001.uv_layers.new(name='UVMap')
_uv.uv.foreach_set('vector', [0.375, 0.0, 0.625, 0.0, 0.625, 0.25, 0.375, 0.25, 0.375, 0.25, 0.625, 0.25, 0.625, 0.5, 0.375, 0.5, 0.375, 0.5, 0.625, 0.5, 0.625, 0.75, 0.375, 0.75, 0.375, 0.75, 0.625, 0.75, 0.625, 1.0, 0.375, 1.0, 0.125, 0.5, 0.375, 0.5, 0.375, 0.75, 0.125, 0.75, 0.625, 0.5, 0.875, 0.5, 0.875, 0.75, 0.625, 0.75])
me_cube_001.materials.append(mat_material_006)
me_cube_001.update()
me_cube_003 = bpy.data.meshes.new('Cube.003')
me_cube_003.from_pydata([(-1.0, -1.0, -1.0), (-1.0, -1.0, 1.0), (-1.0, 1.0, -1.0), (-1.0, 1.0, 1.0), (1.0, -1.0, -1.0), (1.0, -1.0, 1.0), (1.0, 1.0, -1.0), (1.0, 1.0, 1.0)], [], [(0, 1, 3, 2), (2, 3, 7, 6), (6, 7, 5, 4), (4, 5, 1, 0), (2, 6, 4, 0), (7, 3, 1, 5)])
_uv = me_cube_003.uv_layers.new(name='UVMap')
_uv.uv.foreach_set('vector', [0.375, 0.0, 0.625, 0.0, 0.625, 0.25, 0.375, 0.25, 0.375, 0.25, 0.625, 0.25, 0.625, 0.5, 0.375, 0.5, 0.375, 0.5, 0.625, 0.5, 0.625, 0.75, 0.375, 0.75, 0.375, 0.75, 0.625, 0.75, 0.625, 1.0, 0.375, 1.0, 0.125, 0.5, 0.375, 0.5, 0.375, 0.75, 0.125, 0.75, 0.625, 0.5, 0.875, 0.5, 0.875, 0.75, 0.625, 0.75])
me_cube_003.materials.append(mat_material_006)
me_cube_003.update()

# ---- objects
ob_ship = bpy.data.objects.new('SHIP', me_cube_002)
ob_bridge = bpy.data.objects.new('BRIDGE', me_plane)
ob_camera = bpy.data.objects.new('Camera', cam_camera_001)
ob_obstacle_1 = bpy.data.objects.new('OBSTACLE 1', me_cube)
ob_obstacle_2 = bpy.data.objects.new('OBSTACLE 2', me_cube_001)
ob_obstacle_3 = bpy.data.objects.new('OBSTACLE 3', me_cube_003)

# ---- transforms, parenting, visibility, modifiers, constraints
ob_ship.location = (0.0, 0.0, 1.865)
ob_ship.scale = (1.0, 1.0, 0.5982)
ob_bridge.location = (0.0, 0.0, 0.0)
_m = ob_bridge.modifiers.new('Mirror', 'MIRROR')
_m = ob_bridge.modifiers.new('Array', 'ARRAY')
_m.count = 8
_m.relative_offset_displace = (0.0, 0.9, 0.0)
_m.use_merge_vertices = True
ob_camera.location = (-0.06486, -22.97, 12.77)
ob_camera.rotation_euler = (1.186, -0.0, 0.0)
ob_obstacle_1.location = (0.0, 16.78, 1.0)
ob_obstacle_1.scale = (9.688, 0.5755, 1.0)
ob_obstacle_2.location = (0.0, 43.88, 3.059)
ob_obstacle_2.scale = (2.857, 0.3358, 3.059)
ob_obstacle_3.location = (0.0, 59.83, 6.991)
ob_obstacle_3.scale = (9.688, 0.5755, 2.04)

# ---- collection membership
col_collection.objects.link(ob_ship)
col_collection.objects.link(ob_bridge)
col_collection.objects.link(ob_camera)
col_collection.objects.link(ob_obstacle_1)
col_collection.objects.link(ob_obstacle_2)
col_collection.objects.link(ob_obstacle_3)

# ---- scene / render settings (as saved in the file)
scene.camera = ob_camera
scene.frame_start = 1; scene.frame_end = 250; scene.frame_set(1)
scene.render.engine = 'BLENDER_EEVEE_NEXT'
bpy.context.view_layer.update()

# ---- added for rendering (the .blend has no usable light): sun
light_auto_sun = bpy.data.lights.new('AutoSun', 'SUN')
light_auto_sun.energy = 3.0
light_auto_sun.angle = 0.0523599
ob_auto_sun = bpy.data.objects.new('AutoSun', light_auto_sun)
scene.collection.objects.link(ob_auto_sun)
ob_auto_sun.rotation_euler = (0.872665, 0.174533, 0.523599)
bpy.context.view_layer.update()
